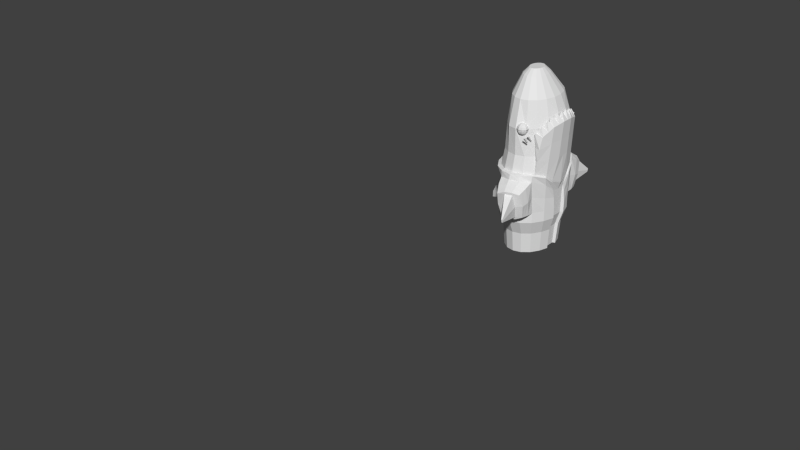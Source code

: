 # Source: greg.blend  (saved by Blender 2.78.0; exported with 4.5.12 LTS)
import bpy
from mathutils import Matrix  # noqa: F401  (used for matrix-valued properties, if any)

bpy.ops.wm.read_factory_settings(use_empty=True)
scene = bpy.context.scene
scene.name = 'Scene'

# ---- collections
col_collection_1 = bpy.data.collections.new('Collection 1'); scene.collection.children.link(col_collection_1)

# ---- world
world_world = bpy.data.worlds.new('World'); scene.world = world_world
world_world.color = (0.05088, 0.05088, 0.05088)
world_world.use_sun_shadow = False
world_world.sun_shadow_jitter_overblur = 0.0
world_world.cycles.sampling_method = 'NONE'
world_world.cycles.sample_map_resolution = 256

# ---- meshes
me_circle_000 = bpy.data.meshes.new('Circle.000')
me_circle_000.from_pydata([(0.7128, 0.1736, 1.346), (0.6268, 0.5, 1.276), (0.4652, 0.766, 1.075), (0.5934, 0.5208, 1.082), (0.7128, -0.1736, 1.346), (0.6268, -0.5, 1.276), (0.4652, -0.766, 1.075), (0.5934, -0.5208, 1.082), (0.6466, 0.0, 1.084), (0.7128, 0.0, 1.346), (0.62, 0.3559, 1.083), (0.62, -0.3559, 1.083), (0.6613, 0.5208, 1.072), (0.7145, 0.0, 1.075), (0.6613, -0.5208, 1.072), (0.6879, 0.3559, 1.074), (0.6879, -0.3559, 1.074)], [], [(0, 10, 15), (4, 8, 13), (9, 13, 0), (1, 12, 2), (9, 4, 13), (5, 6, 14), (4, 5, 16), (1, 0, 15), (6, 7, 14), (1, 3, 12), (10, 1, 15), (8, 0, 13), (5, 11, 16), (11, 4, 16), (3, 2, 12), (7, 5, 14)])
_uv = me_circle_000.uv_layers.new(name='UVMap')
_uv.uv.foreach_set('vector', [0.2448, 0.519, 0.2526, 0.5074, 0.2526, 0.5074, 0.2303, 0.519, 0.2375, 0.5077, 0.2375, 0.5077, 0.2375, 0.519, 0.2375, 0.5077, 0.2448, 0.519, 0.2588, 0.5153, 0.2596, 0.507, 0.2711, 0.5059, 0.2375, 0.519, 0.2303, 0.519, 0.2375, 0.5077, 0.2163, 0.5153, 0.204, 0.5059, 0.2155, 0.507, 0.2303, 0.519, 0.2163, 0.5153, 0.2225, 0.5074, 0.2588, 0.5153, 0.2448, 0.519, 0.2526, 0.5074, 0.204, 0.5059, 0.2155, 0.507, 0.2155, 0.507, 0.2588, 0.5153, 0.2596, 0.507, 0.2596, 0.507, 0.2526, 0.5074, 0.2588, 0.5153, 0.2526, 0.5074, 0.2375, 0.5077, 0.2448, 0.519, 0.2375, 0.5077, 0.2163, 0.5153, 0.2225, 0.5074, 0.2225, 0.5074, 0.2225, 0.5074, 0.2303, 0.519, 0.2225, 0.5074, 0.2596, 0.507, 0.2711, 0.5059, 0.2596, 0.507, 0.2155, 0.507, 0.2163, 0.5153, 0.2155, 0.507])
me_circle_000.use_remesh_preserve_volume = False
me_circle_000.use_remesh_preserve_attributes = False
me_circle_000.use_mirror_vertex_groups = False
me_circle_000.update()
me_circle_002 = bpy.data.meshes.new('Circle.002')
me_circle_002.from_pydata([(0.5275, -0.8679, 0.006914), (0.7105, -0.5665, -0.05534), (0.7643, -0.3442, -0.2219), (0.7643, 0.3442, -0.2219), (0.7105, 0.5665, -0.05534), (0.5275, 0.8679, 0.006914), (0.4825, -0.7945, 0.3235), (0.4825, 0.7945, 0.3235), (0.4652, -0.766, 0.9631), (0.6268, -0.5, 1.164), (0.7128, -0.1736, 1.234), (0.7128, 0.1736, 1.234), (0.6268, 0.5, 1.164), (0.4652, 0.766, 0.9631), (0.8079, -4.888e-07, -0.3343), (0.7128, -4.619e-07, 1.266), (0.7378, -0.5462, 0.335), (0.5703, -0.8369, 0.335), (0.827, -0.1897, 0.335), (0.827, -5.33e-07, 0.335), (0.7378, 0.5462, 0.335), (0.827, 0.1897, 0.335), (0.5703, 0.8368, 0.335), (0.8072, -0.5, 1.12), (0.6457, -0.766, 0.9184), (0.8932, -0.1736, 1.189), (0.8932, -5.288e-07, 1.189), (0.8072, 0.5, 1.12), (0.8932, 0.1736, 1.189), (0.6457, 0.766, 0.9184), (0.4739, -0.8163, 0.6433), (0.4739, 0.8163, 0.6433), (0.6044, -0.8257, 0.6267), (0.7689, 0.5152, 0.7273), (0.6044, 0.8257, 0.6267), (0.8565, -0.1789, 0.7622), (0.8565, 0.1789, 0.7622), (0.7689, -0.5152, 0.7273), (0.8565, -5.297e-07, 0.7622), (0.4639, -0.8716, 0.9909), (0.4639, 0.8716, 0.9909), (0.7264, -0.633, 1.019), (0.6698, -0.3368, 1.199), (0.546, 0.633, 1.064), (0.8502, -0.3368, 1.154), (0.7264, 0.633, 1.019), (0.546, -0.633, 1.064), (0.8502, 0.3368, 1.154), (0.6698, 0.3368, 1.199), (0.5573, -0.6995, 1.145), (0.5647, 0.6995, 1.145), (0.7545, -0.08682, 1.386), (0.643, -0.5665, 1.26), (0.643, 0.5665, 1.26), (0.7544, 0.08682, 1.386), (0.6829, -0.4184, 1.314), (0.6829, 0.4184, 1.314), (0.7297, -0.2552, 1.36), (0.7297, 0.2552, 1.36)], [], [(15, 10, 51), (26, 15, 51), (28, 11, 54), (0, 1, 16, 17), (30, 6, 17, 32), (14, 3, 21, 19), (3, 4, 20, 21), (4, 5, 22, 20), (33, 34, 29, 45, 27), (38, 36, 28, 26), (32, 37, 23, 41, 24), (36, 33, 27, 47, 28), (37, 35, 25, 44, 23), (35, 38, 26, 25), (2, 14, 19, 18), (26, 28, 54), (10, 25, 51), (6, 0, 17), (5, 7, 22), (1, 2, 18, 16), (18, 19, 38, 35), (16, 18, 35, 37), (21, 20, 33, 36), (17, 16, 37, 32), (19, 21, 36, 38), (20, 22, 34, 33), (43, 12, 53), (7, 31, 34, 22), (8, 30, 39), (12, 27, 53), (24, 8, 39), (9, 23, 55), (25, 26, 51), (32, 24, 39), (30, 32, 39), (27, 45, 53), (15, 26, 54), (34, 31, 40), (29, 34, 40), (13, 29, 40), (31, 13, 40), (45, 43, 53), (46, 8, 49), (27, 12, 56), (8, 24, 49), (24, 41, 49), (48, 47, 56), (12, 48, 56), (47, 27, 56), (41, 46, 49), (11, 28, 58), (23, 9, 52), (48, 11, 58), (28, 47, 58), (46, 41, 52), (47, 48, 58), (9, 46, 52), (41, 23, 52), (42, 9, 55), (11, 15, 54), (25, 10, 57), (23, 44, 55), (10, 42, 57), (42, 44, 57), (44, 42, 55), (44, 25, 57), (13, 43, 50), (43, 45, 50), (45, 29, 50), (29, 13, 50)])
_uv = me_circle_002.uv_layers.new(name='UVMap')
_uv.uv.foreach_set('vector', [0.0, 0.0, 0.0, 0.0, 0.0, 0.0, 0.859, 0.834, 0.859, 0.8271, 0.8644, 0.8268, 0.8585, 0.8407, 0.8581, 0.8342, 0.8644, 0.834, 0.7954, 0.8996, 0.8167, 0.8968, 0.8178, 0.9204, 0.7972, 0.9198, 0.7908, 0.9385, 0.7913, 0.9191, 0.7972, 0.9198, 0.7986, 0.9377, 0.8516, 0.8804, 0.8725, 0.887, 0.863, 0.9208, 0.8516, 0.9208, 0.8725, 0.887, 0.8864, 0.8968, 0.8853, 0.9204, 0.863, 0.9208, 0.8864, 0.8968, 0.9077, 0.8996, 0.9059, 0.9198, 0.8853, 0.9204, 0.8834, 0.9443, 0.9045, 0.9377, 0.9006, 0.9554, 0.8914, 0.9617, 0.8823, 0.9681, 0.8516, 0.9468, 0.8624, 0.9468, 0.862, 0.9727, 0.8516, 0.9727, 0.7986, 0.9377, 0.8197, 0.9443, 0.8208, 0.9681, 0.8117, 0.9617, 0.8025, 0.9554, 0.8624, 0.9468, 0.8834, 0.9443, 0.8823, 0.9681, 0.8721, 0.9704, 0.862, 0.9727, 0.8197, 0.9443, 0.8407, 0.9468, 0.8411, 0.9727, 0.831, 0.9704, 0.8208, 0.9681, 0.8407, 0.9468, 0.8516, 0.9468, 0.8516, 0.9727, 0.8411, 0.9727, 0.8307, 0.887, 0.8516, 0.8804, 0.8516, 0.9208, 0.8401, 0.9208, 0.468, 0.8615, 0.4654, 0.8606, 0.468, 0.8574, 0.871, 0.8354, 0.8645, 0.8351, 0.8712, 0.8291, 0.7913, 0.9191, 0.7954, 0.8996, 0.7972, 0.9198, 0.9077, 0.8996, 0.9118, 0.9191, 0.9059, 0.9198, 0.8167, 0.8968, 0.8307, 0.887, 0.8401, 0.9208, 0.8178, 0.9204, 0.8401, 0.9208, 0.8516, 0.9208, 0.8516, 0.9468, 0.8407, 0.9468, 0.8178, 0.9204, 0.8401, 0.9208, 0.8407, 0.9468, 0.8197, 0.9443, 0.863, 0.9208, 0.8853, 0.9204, 0.8834, 0.9443, 0.8624, 0.9468, 0.7972, 0.9198, 0.8178, 0.9204, 0.8197, 0.9443, 0.7986, 0.9377, 0.8516, 0.9208, 0.863, 0.9208, 0.8624, 0.9468, 0.8516, 0.9468, 0.8853, 0.9204, 0.9059, 0.9198, 0.9045, 0.9377, 0.8834, 0.9443, 0.0, 0.0, 0.0, 0.0, 0.0, 0.0, 0.9118, 0.9191, 0.9123, 0.9385, 0.9045, 0.9377, 0.9059, 0.9198, 0.0, 0.0, 0.0, 0.0, 0.0, 0.0, 0.8396, 0.8234, 0.8452, 0.8268, 0.8373, 0.8268, 0.8528, 0.8203, 0.8582, 0.8166, 0.8606, 0.8197, 0.8682, 0.813, 0.8634, 0.8174, 0.8634, 0.8089, 0.468, 0.8657, 0.4654, 0.8648, 0.468, 0.8615, 0.4708, 0.8657, 0.468, 0.8617, 0.4708, 0.8593, 0.8451, 0.8386, 0.841, 0.8407, 0.841, 0.8269, 0.4654, 0.8615, 0.4623, 0.8615, 0.4647, 0.8579, 0.859, 0.8271, 0.859, 0.834, 0.8537, 0.8268, 0.8409, 0.8407, 0.8368, 0.8386, 0.8409, 0.8269, 0.4736, 0.8617, 0.4708, 0.8657, 0.4708, 0.8593, 0.8471, 0.8143, 0.8528, 0.8175, 0.845, 0.8175, 0.0, 0.0, 0.0, 0.0, 0.0, 0.0, 0.8528, 0.8268, 0.8471, 0.8236, 0.8524, 0.8176, 0.0, 0.0, 0.0, 0.0, 0.0, 0.0, 0.8452, 0.8268, 0.8396, 0.8234, 0.8435, 0.8184, 0.8582, 0.8166, 0.8528, 0.8203, 0.8528, 0.8114, 0.4706, 0.8563, 0.4699, 0.8534, 0.4735, 0.8534, 0.8578, 0.8203, 0.8585, 0.8268, 0.8528, 0.8203, 0.0, 0.0, 0.0, 0.0, 0.0, 0.0, 0.4627, 0.8656, 0.4601, 0.8646, 0.4627, 0.8616, 0.8451, 0.8407, 0.8506, 0.8373, 0.8528, 0.8403, 0.8581, 0.8342, 0.8585, 0.8407, 0.8528, 0.834, 0.8634, 0.8174, 0.8682, 0.813, 0.8712, 0.8158, 0.0, 0.0, 0.0, 0.0, 0.0, 0.0, 0.4654, 0.8656, 0.4627, 0.8647, 0.4654, 0.8615, 0.8506, 0.8373, 0.8451, 0.8407, 0.8451, 0.8315, 0.8585, 0.8268, 0.8578, 0.8203, 0.8644, 0.8203, 0.0, 0.0, 0.0, 0.0, 0.0, 0.0, 0.4705, 0.8593, 0.4699, 0.8563, 0.4736, 0.8563, 0.0, 0.0, 0.0, 0.0, 0.0, 0.0, 0.0, 0.0, 0.0, 0.0, 0.0, 0.0, 0.8645, 0.8351, 0.871, 0.8354, 0.8712, 0.8407, 0.4609, 0.8574, 0.46, 0.8547, 0.4639, 0.8547, 0.0, 0.0, 0.0, 0.0, 0.0, 0.0, 0.8712, 0.8241, 0.8647, 0.8234, 0.8712, 0.8175, 0.8647, 0.8234, 0.8712, 0.8241, 0.8712, 0.8291, 0.4649, 0.8574, 0.464, 0.8547, 0.468, 0.8547, 0.0, 0.0, 0.0, 0.0, 0.0, 0.0, 0.8471, 0.8236, 0.8528, 0.8268, 0.8452, 0.8268, 0.4623, 0.8613, 0.4593, 0.8613, 0.4615, 0.8579, 0.8528, 0.8175, 0.8471, 0.8143, 0.8524, 0.8088])
me_circle_002.use_remesh_preserve_volume = False
me_circle_002.use_remesh_preserve_attributes = False
me_circle_002.use_mirror_vertex_groups = False
me_circle_002.update()
me_circle_001 = bpy.data.meshes.new('Circle.001')
me_circle_001.from_pydata([(0.0004088, 1.133, 0.04786), (-0.28, 1.065, 0.04786), (-0.5266, 0.8679, 0.02776), (-0.7097, 0.5665, 0.02298), (-0.8071, 0.1967, 0.02404), (0.7639, 0.3372, -0.2359), (0.7105, 0.5665, -0.05534), (0.5275, 0.8679, 0.03185), (0.2808, 1.065, 0.04786), (2.235e-08, 1.037, 0.4356), (-0.2567, 0.9746, 0.4356), (-0.4825, 0.7945, 0.4356), (-0.6501, 0.5186, 0.4356), (-0.7392, 0.1801, 0.4356), (0.4825, 0.7945, 0.4356), (0.2567, 0.9746, 0.4356), (4.47e-08, 1.073, 1.066), (-0.2475, 1.009, 1.066), (-0.4652, 0.766, 1.066), (-0.6268, 0.5, 1.066), (-0.7128, 0.1736, 1.066), (0.7128, 0.1736, 1.346), (0.6268, 0.5, 1.276), (0.4652, 0.766, 1.075), (0.2475, 0.9397, 1.066), (-0.05081, 0.8413, 1.687), (-0.2591, 0.7905, 1.687), (-0.4422, 0.6444, 1.687), (-0.5781, 0.4206, 1.687), (-0.6504, 0.1461, 1.687), (0.5488, 0.1461, 1.687), (0.4765, 0.4206, 1.687), (0.3406, 0.6444, 1.687), (0.1574, 0.7905, 1.687), (-0.1326, 0.4553, 2.109), (-0.2453, 0.4278, 2.109), (-0.3444, 0.3488, 2.109), (-0.4179, 0.2277, 2.109), (-0.4571, 0.07906, 2.109), (0.192, 0.07906, 2.109), (0.1528, 0.2277, 2.109), (0.07925, 0.3488, 2.109), (-0.01986, 0.4278, 2.109), (-0.2831, 1.075, -1.174), (1.804e-08, 1.144, -1.174), (-0.5321, 0.8762, -1.174), (-0.7169, 0.5719, -1.174), (-0.8152, 0.1986, -1.174), (0.8152, 0.2415, -1.174), (0.7169, 0.5719, -1.174), (0.5321, 0.8762, -1.174), (0.2831, 1.075, -1.174), (-0.2383, 0.9151, -1.508), (0.002812, 0.9739, -1.508), (-0.4503, 0.746, -1.508), (-0.6076, 0.4869, -1.508), (-0.6913, 0.1691, -1.508), (0.6969, 0.2133, -1.508), (0.6132, 0.4869, -1.508), (0.4559, 0.746, -1.508), (0.2439, 0.9151, -1.508), (-0.2206, 0.857, -2.015), (0.005133, 0.912, -2.015), (-0.4191, 0.6986, -2.015), (-0.5665, 0.456, -2.015), (-0.6449, 0.1584, -2.015), (0.6552, 0.1997, -2.015), (0.5768, 0.456, -2.015), (0.4294, 0.6986, -2.015), (0.2309, 0.857, -2.015), (-0.8152, 0.1986, -0.2042), (-0.7169, 0.5719, -0.2042), (0.7169, 0.5719, -0.2789), (0.7447, 0.2449, -0.4773), (-0.5321, 0.8762, -0.2042), (-0.2831, 1.196, -0.1161), (0.02152, 1.293, -0.09095), (0.3047, 1.224, -0.09095), (0.5321, 0.997, -0.1161), (-0.7169, 0.5719, -0.9222), (0.8152, 0.2505, -0.9222), (-0.2831, 1.075, -0.9222), (0.2831, 1.075, -0.9785), (-0.8152, 0.1986, -0.9222), (0.7169, 0.5719, -0.9222), (-0.5321, 0.8762, -0.9222), (1.804e-08, 1.144, -0.9785), (0.5321, 0.8762, -0.9222), (0.1362, 1.421, -0.9785), (0.1362, 1.655, -0.2534), (0.4825, 1.269, -0.9222), (0.4825, 1.478, -0.306), (0.3205, 1.586, -0.2534), (-0.04815, 1.702, -0.3179), (-0.04815, 1.467, -0.9222), (0.3205, 1.352, -0.9785), (0.06119, 1.225, -0.9785), (0.3097, 1.156, -0.9785), (-0.1873, 1.271, -0.9222), (0.5282, 1.072, -0.9222), (-0.1873, 1.449, -0.2002), (0.06119, 1.45, -0.1626), (0.3097, 1.381, -0.1626), (0.5282, 1.25, -0.2002), (-0.8152, 0.1986, -0.5632), (0.7169, 0.5719, -0.6006), (-0.5321, 0.8762, -0.5632), (0.5321, 0.9366, -0.5191), (-0.7169, 0.5719, -0.5632), (0.7863, 0.2455, -0.6601), (-0.2831, 1.135, -0.5191), (0.113, 1.533, -0.6196), (0.5365, 1.36, -0.6082), (-0.09265, 1.584, -0.62), (0.3729, 1.469, -0.62), (0.5706, 1.161, -0.5612), (-0.2142, 1.36, -0.5612), (0.4825, 0.2338, 0.4356), (0.4825, 0.5898, 0.4356), (0.5934, 0.5208, 1.082), (0.6466, 0.1909, 1.084), (0.02437, 1.271, 0.03351), (-0.2901, 1.194, 0.03351), (-0.5667, 0.9733, 0.01342), (-0.772, 0.6353, 0.008638), (-0.8812, 0.2206, 0.009703), (0.7992, 0.3782, -0.2509), (0.7363, 0.6353, -0.07724), (0.531, 0.9733, 0.01751), (0.2544, 1.194, 0.03351), (0.3299, 1.565, -0.3192), (0.1321, 1.634, -0.3178), (0.3301, 1.374, -0.913), (0.132, 1.441, -0.9143), (0.3894, 2.102, -0.7563), (0.4235, 2.093, -0.7563), (0.4179, 2.106, -0.7168), (0.3919, 2.115, -0.7167), (0.4179, 2.081, -0.7947), (0.3919, 2.09, -0.7949), (0.0004088, -1.133, 0.04786), (-0.28, -1.065, 0.04786), (-0.5266, -0.8679, 0.02776), (-0.7097, -0.5665, 0.02298), (-0.8071, -0.1967, 0.02404), (0.7639, -0.3372, -0.2359), (0.7105, -0.5665, -0.05534), (0.5275, -0.8679, 0.03185), (0.2808, -1.065, 0.04786), (2.235e-08, -1.037, 0.4356), (-0.2567, -0.9746, 0.4356), (-0.4825, -0.7945, 0.4356), (-0.6501, -0.5186, 0.4356), (-0.7392, -0.1801, 0.4356), (0.4825, -0.7945, 0.4356), (0.2567, -0.9746, 0.4356), (4.47e-08, -1.073, 1.066), (-0.2475, -1.009, 1.066), (-0.4652, -0.766, 1.066), (-0.6268, -0.5, 1.066), (-0.7128, -0.1736, 1.066), (0.7128, -0.1736, 1.346), (0.6268, -0.5, 1.276), (0.4652, -0.766, 1.075), (0.2475, -0.9397, 1.066), (-0.05081, -0.8413, 1.687), (-0.2591, -0.7905, 1.687), (-0.4422, -0.6444, 1.687), (-0.5781, -0.4206, 1.687), (-0.6504, -0.1461, 1.687), (0.5488, -0.1461, 1.687), (0.4765, -0.4206, 1.687), (0.3406, -0.6444, 1.687), (0.1574, -0.7905, 1.687), (-0.1326, -0.4553, 2.109), (-0.2453, -0.4278, 2.109), (-0.3444, -0.3488, 2.109), (-0.4179, -0.2277, 2.109), (-0.4571, -0.07906, 2.109), (0.192, -0.07906, 2.109), (0.1528, -0.2277, 2.109), (0.07925, -0.3488, 2.109), (-0.01986, -0.4278, 2.109), (-0.2831, -1.075, -1.174), (1.804e-08, -1.144, -1.174), (-0.5321, -0.8762, -1.174), (-0.7169, -0.5719, -1.174), (-0.8152, -0.1986, -1.174), (0.8152, -0.2415, -1.174), (0.7169, -0.5719, -1.174), (0.5321, -0.8762, -1.174), (0.2831, -1.075, -1.174), (-0.2383, -0.9151, -1.508), (0.002812, -0.9739, -1.508), (-0.4503, -0.746, -1.508), (-0.6076, -0.4869, -1.508), (-0.6913, -0.1691, -1.508), (0.6969, -0.2133, -1.508), (0.6132, -0.4869, -1.508), (0.4559, -0.746, -1.508), (0.2439, -0.9151, -1.508), (-0.2206, -0.857, -2.015), (0.005133, -0.912, -2.015), (-0.4191, -0.6986, -2.015), (-0.5665, -0.456, -2.015), (-0.6449, -0.1584, -2.015), (0.6552, -0.1997, -2.015), (0.5768, -0.456, -2.015), (0.4294, -0.6986, -2.015), (0.2309, -0.857, -2.015), (-0.8152, -0.1986, -0.2042), (-0.7169, -0.5719, -0.2042), (0.7169, -0.5719, -0.2789), (0.7447, -0.2449, -0.4773), (-0.5321, -0.8762, -0.2042), (-0.2831, -1.196, -0.1161), (0.02152, -1.293, -0.09095), (0.3047, -1.224, -0.09095), (0.5321, -0.997, -0.1161), (-0.7169, -0.5719, -0.9222), (0.8152, -0.2505, -0.9222), (-0.2831, -1.075, -0.9222), (0.2831, -1.075, -0.9785), (-0.8152, -0.1986, -0.9222), (0.7169, -0.5719, -0.9222), (-0.5321, -0.8762, -0.9222), (1.804e-08, -1.144, -0.9785), (0.5321, -0.8762, -0.9222), (0.1362, -1.421, -0.9785), (0.1362, -1.655, -0.2534), (0.4825, -1.269, -0.9222), (0.4825, -1.478, -0.306), (0.3205, -1.586, -0.2534), (-0.04815, -1.702, -0.3179), (-0.04815, -1.467, -0.9222), (0.3205, -1.352, -0.9785), (0.06119, -1.225, -0.9785), (0.3097, -1.156, -0.9785), (-0.1873, -1.271, -0.9222), (0.5282, -1.072, -0.9222), (-0.1873, -1.449, -0.2002), (0.06119, -1.45, -0.1626), (0.3097, -1.381, -0.1626), (0.5282, -1.25, -0.2002), (-0.8152, -0.1986, -0.5632), (0.7169, -0.5719, -0.6006), (-0.5321, -0.8762, -0.5632), (0.5321, -0.9366, -0.5191), (-0.7169, -0.5719, -0.5632), (0.7863, -0.2455, -0.6601), (-0.2831, -1.135, -0.5191), (0.113, -1.533, -0.6196), (0.5365, -1.36, -0.6082), (-0.09265, -1.584, -0.62), (0.3729, -1.469, -0.62), (0.5706, -1.161, -0.5612), (-0.2142, -1.36, -0.5612), (0.4825, 0.0, 0.4356), (0.4825, -0.2338, 0.4356), (0.4825, -0.5898, 0.4356), (0.5934, -0.5208, 1.082), (0.6466, 0.0, 1.084), (0.6466, -0.1909, 1.084), (0.8079, 0.0, -0.3483), (0.7128, 0.0, 1.346), (0.5488, 0.0, 1.687), (0.192, 0.0, 2.109), (0.5846, -2.22e-16, -2.011), (0.7447, -2.22e-16, -0.5287), (-0.8071, 0.0, 0.02404), (-0.7392, 0.0, 0.4356), (-0.7128, 0.0, 1.066), (-0.6504, 0.0, 1.687), (-0.4571, 0.0, 2.109), (-0.8152, 0.0, -1.174), (-0.6913, 0.0, -1.508), (-0.6449, 0.0, -2.015), (-0.8152, 0.0, -0.2042), (-1.321, 0.04737, -1.245), (-0.8152, 0.0, -0.5632), (0.02437, -1.271, 0.03351), (-0.2901, -1.194, 0.03351), (-0.5667, -0.9733, 0.01342), (-0.772, -0.6353, 0.008638), (-0.8812, -0.2206, 0.009703), (0.7992, -0.3782, -0.2509), (0.7363, -0.6353, -0.07724), (0.531, -0.9733, 0.01751), (0.2544, -1.194, 0.03351), (-0.8812, 0.0, 0.009703), (0.3299, -1.565, -0.3192), (0.1321, -1.634, -0.3178), (0.3301, -1.374, -0.913), (0.132, -1.441, -0.9143), (0.3894, -2.102, -0.7563), (0.4235, -2.093, -0.7563), (0.4179, -2.106, -0.7168), (0.3919, -2.115, -0.7167), (0.4179, -2.081, -0.7947), (0.3919, -2.09, -0.7949), (-0.1326, 0.2568, 2.245), (-0.1961, 0.2413, 2.245), (-0.252, 0.1967, 2.245), (-0.2935, 0.1284, 2.245), (-0.3156, 0.0446, 2.245), (0.0505, 0.0446, 2.245), (0.02842, 0.1284, 2.245), (-0.01308, 0.1967, 2.245), (-0.06898, 0.2413, 2.245), (-0.1326, -0.2568, 2.245), (-0.1961, -0.2413, 2.245), (-0.252, -0.1967, 2.245), (-0.2935, -0.1284, 2.245), (-0.3156, -0.0446, 2.245), (0.0505, -0.0446, 2.245), (0.02842, -0.1284, 2.245), (-0.01308, -0.1967, 2.245), (-0.06898, -0.2413, 2.245), (0.0505, -1.949e-09, 2.245), (-0.3156, -1.949e-09, 2.245), (-1.051, 0.1531, -1.158), (-1.051, 0.1531, -0.9643), (-1.051, 0.1531, -0.6876), (-1.051, -0.1531, -1.158), (-1.051, -0.1531, -0.9643), (-1.051, -0.1531, -0.6876), (-1.051, 7.588e-10, -1.158), (-1.051, 7.588e-10, -0.6876), (-1.321, 0.04737, -1.185), (-1.321, 0.04737, -1.1), (-1.321, -0.04737, -1.245), (-1.321, -0.04737, -1.185), (-1.321, -0.04737, -1.1), (-1.321, 2.696e-09, -1.245), (-1.321, 2.696e-09, -1.185), (-1.321, 2.696e-09, -1.1), (0.7447, 0.1915, -1.169), (0.6264, 0.1691, -1.504), (0.5846, 0.1584, -2.011), (0.7447, 0.1986, -0.9179), (0.7447, 0.1986, -0.6558), (0.7447, -0.1915, -1.169), (0.6264, -0.1691, -1.504), (0.5846, -0.1584, -2.011), (0.7447, -0.1986, -0.9179), (0.7447, -0.1986, -0.6558), (0.7447, -2.22e-16, -1.169), (0.6264, -2.22e-16, -1.504), (0.7447, -2.22e-16, -0.9179), (0.7447, -2.22e-16, -0.7233), (0.09867, 1.323, -0.9785), (-0.1177, 1.369, -0.9222), (-0.1177, 1.575, -0.259), (0.3151, 1.484, -0.208), (0.5054, 1.364, -0.2531), (0.3151, 1.254, -0.9785), (0.5054, 1.171, -0.9222), (0.09867, 1.553, -0.208), (0.5535, 1.261, -0.5847), (-0.1534, 1.472, -0.5906), (0.09867, -1.323, -0.9785), (-0.1177, -1.369, -0.9222), (-0.1177, -1.575, -0.259), (0.3151, -1.484, -0.208), (0.5054, -1.364, -0.2531), (0.3151, -1.254, -0.9785), (0.5054, -1.171, -0.9222), (0.09867, -1.553, -0.208), (0.5535, -1.261, -0.5847), (-0.1534, -1.472, -0.5906), (-0.03819, -1.949e-09, 2.245), (-0.01308, -1.949e-09, 2.245), (0.1362, -1.421, -0.9785), (0.1362, -1.655, -0.2534), (0.4825, -1.269, -0.9222), (0.4825, -1.478, -0.306), (0.3205, -1.586, -0.2534), (-0.04815, -1.702, -0.3179), (-0.04815, -1.467, -0.9222), (0.3205, -1.352, -0.9785), (0.113, -1.533, -0.6196), (0.5365, -1.36, -0.6082), (-0.09265, -1.584, -0.62), (0.3729, -1.469, -0.62), (0.3299, -1.565, -0.3192), (0.1321, -1.634, -0.3178), (0.3301, -1.374, -0.913), (0.132, -1.441, -0.9143), (0.62, 0.3559, 1.083), (0.62, -0.3559, 1.083)], [], [(83, 79, 46, 47), (8, 0, 9, 15), (2, 3, 12, 11), (0, 1, 10, 9), (7, 8, 15, 14), (3, 4, 13, 12), (1, 2, 11, 10), (15, 9, 16, 24), (11, 12, 19, 18), (9, 10, 17, 16), (14, 15, 24, 23), (12, 13, 20, 19), (10, 11, 18, 17), (23, 24, 33, 32), (19, 20, 29, 28), (21, 22, 31, 30), (17, 18, 27, 26), (24, 16, 25, 33), (22, 23, 32, 31), (18, 19, 28, 27), (264, 21, 30, 265), (16, 17, 26, 25), (31, 32, 41, 40), (27, 28, 37, 36), (265, 30, 39, 266), (25, 26, 35, 34), (32, 33, 42, 41), (28, 29, 38, 37), (30, 31, 40, 39), (26, 27, 36, 35), (33, 25, 34, 42), (44, 51, 60, 53), (84, 80, 48, 49), (85, 81, 43, 45), (86, 82, 51, 44), (274, 187, 323, 326), (87, 84, 49, 50), (79, 85, 45, 46), (81, 86, 44, 43), (82, 87, 50, 51), (56, 55, 64, 65), (274, 47, 56, 275), (50, 49, 58, 59), (46, 45, 54, 55), (43, 44, 53, 52), (51, 50, 59, 60), (47, 46, 55, 56), (49, 48, 57, 58), (45, 43, 52, 54), (58, 57, 66, 67), (54, 52, 61, 63), (53, 60, 69, 62), (275, 56, 65, 276), (59, 58, 67, 68), (55, 54, 63, 64), (52, 53, 62, 61), (60, 59, 68, 69), (356, 355, 95, 90), (350, 351, 94, 88), (108, 106, 85, 79), (107, 105, 84, 87), (187, 223, 324, 323), (355, 350, 88, 95), (106, 110, 81, 85), (105, 109, 80, 84), (104, 108, 79, 83), (132, 90, 95), (94, 133, 88), (359, 352, 93, 113), (357, 353, 92, 89), (352, 357, 89, 93), (353, 354, 91, 92), (358, 356, 90, 112), (80, 109, 340, 339), (220, 188, 341, 344), (107, 87, 99, 115), (77, 78, 103, 102), (75, 76, 101, 100), (76, 77, 102, 101), (110, 75, 100, 116), (82, 86, 96, 97), (86, 81, 98, 96), (87, 82, 97, 99), (81, 110, 116, 98), (78, 107, 115, 103), (188, 197, 342, 341), (354, 358, 112, 91), (351, 359, 113, 94), (113, 93, 131, 111), (91, 112, 114, 130), (70, 71, 108, 104), (72, 73, 109, 105), (74, 75, 110, 106), (277, 70, 104, 279), (78, 72, 105, 107), (71, 74, 106, 108), (88, 133, 132, 95), (261, 257, 117, 120), (257, 263, 5, 117), (120, 117, 118, 119, 388), (117, 5, 6, 118), (118, 6, 7, 14), (119, 118, 14, 23), (21, 120, 388), (20, 271, 272, 29), (29, 272, 273, 38), (13, 270, 271, 20), (4, 269, 270, 13), (175, 174, 309, 310), (8, 7, 128, 129), (127, 126, 73, 72), (1, 0, 121, 122), (268, 73, 5, 263), (4, 3, 124, 125), (7, 6, 127, 128), (123, 122, 75), (129, 128, 78, 77), (122, 121, 76, 75), (124, 123, 74, 71), (128, 127, 72, 78), (269, 4, 125, 289), (289, 125, 70, 277), (2, 1, 122, 123), (125, 124, 71, 70), (0, 8, 129, 121), (121, 129, 77, 76), (6, 5, 126, 127), (3, 2, 123, 124), (5, 73, 126), (114, 132, 138, 135), (131, 89, 92, 130), (92, 91, 130), (93, 89, 131), (113, 111, 133, 94), (132, 133, 139, 138), (114, 112, 90, 132), (134, 137, 136, 135), (139, 134, 135, 138), (131, 130, 136, 137), (111, 131, 137, 134), (130, 114, 135, 136), (133, 111, 134, 139), (223, 187, 186, 219), (148, 155, 149, 140), (142, 151, 152, 143), (140, 149, 150, 141), (147, 154, 155, 148), (143, 152, 153, 144), (141, 150, 151, 142), (155, 164, 156, 149), (151, 158, 159, 152), (149, 156, 157, 150), (154, 163, 164, 155), (152, 159, 160, 153), (150, 157, 158, 151), (163, 172, 173, 164), (159, 168, 169, 160), (161, 170, 171, 162), (157, 166, 167, 158), (164, 173, 165, 156), (162, 171, 172, 163), (158, 167, 168, 159), (264, 265, 170, 161), (156, 165, 166, 157), (171, 180, 181, 172), (167, 176, 177, 168), (265, 266, 179, 170), (165, 174, 175, 166), (172, 181, 182, 173), (168, 177, 178, 169), (170, 179, 180, 171), (166, 175, 176, 167), (173, 182, 174, 165), (184, 193, 200, 191), (224, 189, 188, 220), (225, 185, 183, 221), (226, 184, 191, 222), (223, 244, 325, 324), (227, 190, 189, 224), (219, 186, 185, 225), (221, 183, 184, 226), (222, 191, 190, 227), (196, 205, 204, 195), (274, 275, 196, 187), (190, 199, 198, 189), (186, 195, 194, 185), (183, 192, 193, 184), (191, 200, 199, 190), (187, 196, 195, 186), (189, 198, 197, 188), (185, 194, 192, 183), (198, 207, 206, 197), (194, 203, 201, 192), (193, 202, 209, 200), (275, 276, 205, 196), (199, 208, 207, 198), (195, 204, 203, 194), (192, 201, 202, 193), (200, 209, 208, 199), (366, 230, 235, 365), (360, 228, 234, 361), (248, 219, 225, 246), (247, 227, 224, 245), (244, 279, 327, 325), (365, 235, 228, 360), (246, 225, 221, 250), (245, 224, 220, 249), (244, 223, 219, 248), (369, 253, 233, 362), (367, 229, 232, 363), (362, 233, 229, 367), (363, 232, 231, 364), (368, 252, 230, 366), (197, 206, 343, 342), (249, 220, 344, 345), (247, 255, 239, 227), (217, 242, 243, 218), (215, 240, 241, 216), (216, 241, 242, 217), (250, 256, 240, 215), (222, 237, 236, 226), (226, 236, 238, 221), (227, 239, 237, 222), (221, 238, 256, 250), (218, 243, 255, 247), (364, 231, 252, 368), (361, 234, 253, 369), (210, 244, 248, 211), (212, 245, 249, 213), (214, 246, 250, 215), (277, 279, 244, 210), (218, 247, 245, 212), (211, 248, 246, 214), (261, 262, 258, 257), (257, 258, 145, 263), (262, 389, 260, 259, 258), (258, 259, 146, 145), (259, 154, 147, 146), (260, 163, 154, 259), (160, 169, 272, 271), (169, 178, 273, 272), (153, 160, 271, 270), (144, 153, 270, 269), (36, 37, 303, 302), (148, 288, 287, 147), (286, 212, 213, 285), (141, 281, 280, 140), (268, 263, 145, 213), (144, 284, 283, 143), (147, 287, 286, 146), (282, 214, 215, 281), (288, 217, 218, 287), (281, 215, 216, 280), (283, 211, 214, 282), (287, 218, 212, 286), (269, 289, 284, 144), (289, 277, 210, 284), (142, 282, 281, 141), (284, 210, 211, 283), (140, 280, 288, 148), (280, 216, 217, 288), (146, 286, 285, 145), (143, 283, 282, 142), (145, 285, 213), (254, 295, 298, 292), (292, 298, 299, 293), (294, 295, 296, 297), (299, 298, 295, 294), (291, 297, 296, 290), (251, 294, 297, 291), (290, 296, 295, 254), (293, 299, 294, 251), (316, 315, 314, 318, 371), (370, 371, 307, 308, 300, 301, 302, 303, 304, 319), (34, 35, 301, 300), (182, 181, 316, 317), (41, 42, 308, 307), (180, 179, 314, 315), (39, 40, 306, 305), (178, 177, 312, 313), (37, 38, 304, 303), (176, 175, 310, 311), (35, 36, 302, 301), (179, 266, 318, 314), (174, 182, 317, 309), (181, 180, 315, 316), (42, 34, 300, 308), (266, 39, 305, 318), (40, 41, 307, 306), (273, 178, 313, 319), (38, 273, 319, 304), (177, 176, 311, 312), (326, 323, 330, 333), (323, 324, 331, 330), (324, 325, 332, 331), (325, 327, 335, 332), (279, 104, 322, 327), (104, 83, 321, 322), (83, 47, 320, 321), (47, 274, 326, 320), (334, 328, 278, 333), (335, 329, 328, 334), (334, 333, 330, 331), (335, 334, 331, 332), (327, 322, 329, 335), (322, 321, 328, 329), (321, 320, 278, 328), (320, 326, 333, 278), (340, 349, 348, 339), (336, 346, 347, 337), (339, 348, 346, 336), (345, 344, 348, 349), (341, 342, 347, 346), (344, 341, 346, 348), (73, 268, 349, 340), (109, 73, 340), (66, 57, 337, 338), (57, 48, 336, 337), (48, 80, 339, 336), (213, 345, 349, 268), (213, 249, 345), (337, 347, 267, 338), (342, 343, 267, 347), (99, 97, 355, 356), (96, 98, 351, 350), (97, 96, 350, 355), (116, 100, 352, 359), (101, 102, 353, 357), (100, 101, 357, 352), (102, 103, 354, 353), (115, 99, 356, 358), (103, 115, 358, 354), (98, 116, 359, 351), (239, 366, 365, 237), (236, 360, 361, 238), (237, 365, 360, 236), (256, 369, 362, 240), (241, 367, 363, 242), (240, 362, 367, 241), (242, 363, 364, 243), (255, 368, 366, 239), (243, 364, 368, 255), (238, 361, 369, 256), (74, 123, 75), (317, 316, 371, 370, 319, 313, 312, 311, 310, 309), (371, 318, 305, 306, 307), (386, 379, 374), (378, 372, 387), (382, 380, 385, 377), (375, 384, 383, 381), (372, 379, 386, 387), (385, 384, 376, 373), (376, 384, 375), (377, 385, 373), (382, 378, 387, 380), (383, 386, 374, 381), (261, 161, 262), (388, 119, 22), (21, 261, 120), (162, 260, 389), (389, 262, 161)])
_uv = me_circle_001.uv_layers.new(name='UVMap')
_uv.uv.foreach_set('vector', [0.1087, 0.429, 0.1084, 0.4462, 0.09733, 0.446, 0.09737, 0.4289, 0.1868, 0.1763, 0.1833, 0.1761, 0.1838, 0.1711, 0.1871, 0.1713, 0.1759, 0.1749, 0.1717, 0.1737, 0.1731, 0.1687, 0.1769, 0.1699, 0.1833, 0.1761, 0.1798, 0.1756, 0.1805, 0.1706, 0.1838, 0.1711, 0.1907, 0.1764, 0.1868, 0.1763, 0.1871, 0.1713, 0.1908, 0.1713, 0.1717, 0.1737, 0.1673, 0.1722, 0.169, 0.1673, 0.1731, 0.1687, 0.1798, 0.1756, 0.1759, 0.1749, 0.1769, 0.1699, 0.1805, 0.1706, 0.1871, 0.1713, 0.1838, 0.1711, 0.1844, 0.1639, 0.1875, 0.1638, 0.1769, 0.1699, 0.1731, 0.1687, 0.1754, 0.1616, 0.1786, 0.1628, 0.1838, 0.1711, 0.1805, 0.1706, 0.1819, 0.1636, 0.1844, 0.1639, 0.1908, 0.1713, 0.1871, 0.1713, 0.1875, 0.1638, 0.1908, 0.1633, 0.1731, 0.1687, 0.169, 0.1673, 0.1718, 0.1601, 0.1754, 0.1616, 0.1805, 0.1706, 0.1769, 0.1699, 0.1786, 0.1628, 0.1819, 0.1636, 0.1908, 0.1633, 0.1875, 0.1638, 0.1863, 0.157, 0.1887, 0.156, 0.1754, 0.1616, 0.1718, 0.1601, 0.175, 0.1537, 0.1775, 0.1554, 0.8376, 0.9083, 0.8604, 0.9068, 0.8534, 0.9362, 0.8345, 0.933, 0.1819, 0.1636, 0.1786, 0.1628, 0.1799, 0.1565, 0.1821, 0.1572, 0.1875, 0.1638, 0.1844, 0.1639, 0.1842, 0.1573, 0.1863, 0.157, 0.8604, 0.9068, 0.8852, 0.8978, 0.8712, 0.9418, 0.8534, 0.9362, 0.1786, 0.1628, 0.1754, 0.1616, 0.1775, 0.1554, 0.1799, 0.1565, 0.826, 0.9076, 0.8376, 0.9083, 0.8345, 0.933, 0.8248, 0.9326, 0.1844, 0.1639, 0.1819, 0.1636, 0.1821, 0.1572, 0.1842, 0.1573, 0.8534, 0.9362, 0.8712, 0.9418, 0.8483, 0.9769, 0.839, 0.9728, 0.1799, 0.1565, 0.1775, 0.1554, 0.1792, 0.1507, 0.1804, 0.1514, 0.8248, 0.9326, 0.8345, 0.933, 0.8285, 0.9704, 0.8231, 0.9702, 0.1842, 0.1573, 0.1821, 0.1572, 0.1816, 0.1518, 0.1828, 0.1518, 0.1887, 0.156, 0.1863, 0.157, 0.1839, 0.1514, 0.185, 0.1504, 0.1775, 0.1554, 0.175, 0.1537, 0.178, 0.1496, 0.1792, 0.1507, 0.8345, 0.933, 0.8534, 0.9362, 0.839, 0.9728, 0.8285, 0.9704, 0.1821, 0.1572, 0.1799, 0.1565, 0.1804, 0.1514, 0.1816, 0.1518, 0.1863, 0.157, 0.1842, 0.1573, 0.1828, 0.1518, 0.1839, 0.1514, 0.09348, 0.4873, 0.08989, 0.499, 0.07357, 0.495, 0.07671, 0.4834, 0.5368, 0.3549, 0.3929, 0.3548, 0.3895, 0.2557, 0.5368, 0.2558, 0.1078, 0.462, 0.1069, 0.4768, 0.09579, 0.4752, 0.0969, 0.4615, 0.1016, 0.4895, 0.098, 0.5016, 0.08989, 0.499, 0.09348, 0.4873, 0.2554, 0.226, 0.2882, 0.2314, 0.2721, 0.2556, 0.2609, 0.2546, 0.6772, 0.3547, 0.5368, 0.3549, 0.5368, 0.2558, 0.6771, 0.2557, 0.1084, 0.4462, 0.1078, 0.462, 0.0969, 0.4615, 0.09733, 0.446, 0.1069, 0.4768, 0.1016, 0.4895, 0.09348, 0.4873, 0.09579, 0.4752, 0.098, 0.5016, 0.09559, 0.5159, 0.08521, 0.5117, 0.08989, 0.499, 0.08099, 0.4289, 0.08101, 0.4443, 0.05727, 0.4431, 0.05734, 0.4291, 0.09668, 0.4199, 0.09737, 0.4289, 0.08099, 0.4289, 0.08058, 0.4211, 0.08521, 0.5117, 0.0785, 0.5258, 0.06332, 0.5201, 0.0691, 0.5071, 0.09733, 0.446, 0.0969, 0.4615, 0.08041, 0.4587, 0.08101, 0.4443, 0.09579, 0.4752, 0.09348, 0.4873, 0.07671, 0.4834, 0.07906, 0.4716, 0.08989, 0.499, 0.08521, 0.5117, 0.0691, 0.5071, 0.07357, 0.495, 0.09737, 0.4289, 0.09733, 0.446, 0.08101, 0.4443, 0.08099, 0.4289, 0.0785, 0.5258, 0.07156, 0.5394, 0.05756, 0.5319, 0.06332, 0.5201, 0.0969, 0.4615, 0.09579, 0.4752, 0.07906, 0.4716, 0.08041, 0.4587, 0.06332, 0.5201, 0.05756, 0.5319, 0.03645, 0.5222, 0.04158, 0.5111, 0.08041, 0.4587, 0.07906, 0.4716, 0.05534, 0.4677, 0.05661, 0.4561, 0.07671, 0.4834, 0.07357, 0.495, 0.05055, 0.4882, 0.0534, 0.4781, 0.08058, 0.4211, 0.08099, 0.4289, 0.05734, 0.4291, 0.05713, 0.4218, 0.0691, 0.5071, 0.06332, 0.5201, 0.04158, 0.5111, 0.04663, 0.4991, 0.08101, 0.4443, 0.08041, 0.4587, 0.05661, 0.4561, 0.05727, 0.4431, 0.07906, 0.4716, 0.07671, 0.4834, 0.0534, 0.4781, 0.05534, 0.4677, 0.07357, 0.495, 0.0691, 0.5071, 0.04663, 0.4991, 0.05055, 0.4882, 0.0, 0.0, 0.0, 0.0, 0.0, 0.0, 0.0, 0.0, 0.0, 0.0, 0.0, 0.0, 0.0, 0.0, 0.0, 0.0, 0.1244, 0.4467, 0.1237, 0.4625, 0.1078, 0.462, 0.1084, 0.4462, 0.702, 0.5559, 0.5409, 0.5237, 0.5368, 0.3549, 0.6772, 0.3547, 0.2882, 0.2314, 0.3095, 0.2641, 0.2811, 0.2678, 0.2721, 0.2556, 0.0, 0.0, 0.0, 0.0, 0.0, 0.0, 0.0, 0.0, 0.1237, 0.4625, 0.1247, 0.4774, 0.1069, 0.4768, 0.1078, 0.462, 0.5409, 0.5237, 0.398, 0.5006, 0.3929, 0.3548, 0.5368, 0.3549, 0.1249, 0.4293, 0.1244, 0.4467, 0.1084, 0.4462, 0.1087, 0.429, 0.8343, 0.3976, 0.8463, 0.3992, 0.8342, 0.4022, 0.8089, 0.399, 0.8207, 0.3978, 0.8214, 0.4022, 0.0, 0.0, 0.0, 0.0, 0.0, 0.0, 0.0, 0.0, 0.0, 0.0, 0.0, 0.0, 0.0, 0.0, 0.0, 0.0, 0.0, 0.0, 0.0, 0.0, 0.0, 0.0, 0.0, 0.0, 0.0, 0.0, 0.0, 0.0, 0.0, 0.0, 0.0, 0.0, 0.0, 0.0, 0.0, 0.0, 0.0, 0.0, 0.0, 0.0, 0.8419, 0.649, 0.838, 0.6653, 0.834, 0.665, 0.8363, 0.6486, 0.8454, 0.649, 0.8436, 0.6332, 0.8491, 0.6327, 0.8509, 0.6486, 0.1114, 0.5236, 0.09559, 0.5159, 0.1019, 0.5106, 0.1137, 0.5151, 0.1363, 0.5139, 0.1283, 0.5267, 0.1261, 0.5162, 0.131, 0.5086, 0.1416, 0.4835, 0.1416, 0.5002, 0.1335, 0.4999, 0.1331, 0.4914, 0.1416, 0.5002, 0.1363, 0.5139, 0.131, 0.5086, 0.1335, 0.4999, 0.1247, 0.4774, 0.1416, 0.4835, 0.1331, 0.4914, 0.1225, 0.4863, 0.098, 0.5016, 0.1016, 0.4895, 0.1041, 0.4928, 0.1015, 0.502, 0.1016, 0.4895, 0.1069, 0.4768, 0.1099, 0.4852, 0.1041, 0.4928, 0.09559, 0.5159, 0.098, 0.5016, 0.1015, 0.502, 0.1019, 0.5106, 0.1069, 0.4768, 0.1247, 0.4774, 0.1225, 0.4863, 0.1099, 0.4852, 0.1283, 0.5267, 0.1114, 0.5236, 0.1137, 0.5151, 0.1261, 0.5162, 0.8436, 0.6332, 0.8479, 0.611, 0.8532, 0.6105, 0.8491, 0.6327, 0.0, 0.0, 0.0, 0.0, 0.0, 0.0, 0.0, 0.0, 0.0, 0.0, 0.0, 0.0, 0.0, 0.0, 0.0, 0.0, 0.8036, 0.3784, 0.804, 0.3571, 0.8165, 0.3573, 0.8174, 0.378, 0.8416, 0.3571, 0.8475, 0.3777, 0.8347, 0.3775, 0.8301, 0.3574, 0.3275, 0.6904, 0.1805, 0.6904, 0.1805, 0.5537, 0.3275, 0.5537, 0.2715, 0.492, 0.2526, 0.4812, 0.252, 0.4706, 0.2711, 0.4737, 0.1401, 0.4637, 0.1416, 0.4835, 0.1247, 0.4774, 0.1237, 0.4625, 0.4031, 0.6904, 0.3275, 0.6904, 0.3275, 0.5537, 0.4031, 0.5537, 0.298, 0.5007, 0.2715, 0.492, 0.2711, 0.4737, 0.2944, 0.4779, 0.1805, 0.6904, 0.04498, 0.6904, 0.04498, 0.5537, 0.1805, 0.5537, 0.8214, 0.4022, 0.8207, 0.3978, 0.8343, 0.3976, 0.8342, 0.4022, 0.2375, 0.5077, 0.2375, 0.4796, 0.2473, 0.4796, 0.2456, 0.5077, 0.9132, 0.9712, 0.9132, 0.9321, 0.9287, 0.9377, 0.9239, 0.9712, 0.2456, 0.5077, 0.2473, 0.4796, 0.2623, 0.4795, 0.2596, 0.507, 0.2526, 0.5074, 0.8111, 0.9417, 0.8111, 0.9102, 0.822, 0.9168, 0.8263, 0.9396, 0.8263, 0.9396, 0.822, 0.9168, 0.8369, 0.9214, 0.835, 0.939, 0.2596, 0.507, 0.2623, 0.4795, 0.2708, 0.479, 0.2711, 0.5059, 0.2448, 0.519, 0.2456, 0.5077, 0.2526, 0.5074, 0.1718, 0.1601, 0.1699, 0.1592, 0.1736, 0.1527, 0.175, 0.1537, 0.175, 0.1537, 0.1736, 0.1527, 0.1774, 0.1488, 0.178, 0.1496, 0.169, 0.1673, 0.1669, 0.1664, 0.1699, 0.1592, 0.1718, 0.1601, 0.1673, 0.1722, 0.165, 0.1712, 0.1669, 0.1664, 0.169, 0.1673, 0.2777, 0.3047, 0.2777, 0.3047, 0.2777, 0.3047, 0.2777, 0.3047, 0.0, 0.0, 0.0, 0.0, 0.0, 0.0, 0.0, 0.0, 0.631, 0.1103, 0.5508, 0.0969, 0.5115, 0.01705, 0.6261, 0.02714, 0.0, 0.0, 0.0, 0.0, 0.0, 0.0, 0.0, 0.0, 0.7975, 0.9026, 0.846, 0.9026, 0.8739, 0.9444, 0.8047, 0.939, 0.0, 0.0, 0.0, 0.0, 0.0, 0.0, 0.0, 0.0, 0.0, 0.0, 0.0, 0.0, 0.0, 0.0, 0.0, 0.0, 0.7321, 0.02983, 0.8571, 0.0328, 0.8645, 0.097, 0.8958, 0.1009, 0.7676, 0.1023, 0.7686, 0.03373, 0.8796, 0.0309, 0.8571, 0.0328, 0.9653, 0.03566, 0.9725, 0.1003, 0.8645, 0.097, 0.6197, 0.03258, 0.7321, 0.02983, 0.776, 0.1084, 0.6128, 0.1047, 0.7676, 0.1023, 0.631, 0.1103, 0.6261, 0.02714, 0.7686, 0.03373, 0.0, 0.0, 0.0, 0.0, 0.0, 0.0, 0.0, 0.0, 0.7156, 0.02426, 0.784, 0.02426, 0.7772, 0.09364, 0.7156, 0.09364, 0.0, 0.0, 0.0, 0.0, 0.0, 0.0, 0.0, 0.0, 0.784, 0.02426, 0.9243, 0.03338, 0.8965, 0.103, 0.7772, 0.09364, 0.0, 0.0, 0.0, 0.0, 0.0, 0.0, 0.0, 0.0, 0.9755, 0.09837, 0.8958, 0.1009, 0.8796, 0.0309, 0.9624, 0.03404, 0.0, 0.0, 0.0, 0.0, 0.0, 0.0, 0.0, 0.0, 0.0, 0.0, 0.0, 0.0, 0.0, 0.0, 0.0, 0.0, 0.7765, 0.09491, 0.7935, 0.01529, 0.7935, 0.09957, 0.2762, 0.2878, 0.2388, 0.2661, 0.2772, 0.2524, 0.279, 0.2526, 0.8165, 0.3573, 0.8163, 0.3528, 0.8291, 0.353, 0.8301, 0.3574, 0.8291, 0.353, 0.8416, 0.3571, 0.8301, 0.3574, 0.804, 0.3571, 0.8163, 0.3528, 0.8165, 0.3573, 0.8036, 0.3784, 0.8174, 0.378, 0.8207, 0.3978, 0.8089, 0.399, 0.2388, 0.2661, 0.2397, 0.2407, 0.2774, 0.2512, 0.2772, 0.2524, 0.8347, 0.3775, 0.8475, 0.3777, 0.8463, 0.3992, 0.8343, 0.3976, 0.2792, 0.2511, 0.281, 0.2512, 0.2808, 0.2524, 0.279, 0.2526, 0.2774, 0.2512, 0.2792, 0.2511, 0.279, 0.2526, 0.2772, 0.2524, 0.3156, 0.2385, 0.3156, 0.2644, 0.2808, 0.2524, 0.281, 0.2512, 0.2754, 0.2154, 0.3156, 0.2385, 0.281, 0.2512, 0.2792, 0.2511, 0.3156, 0.2644, 0.2762, 0.2878, 0.279, 0.2526, 0.2808, 0.2524, 0.2397, 0.2407, 0.2754, 0.2154, 0.2792, 0.2511, 0.2774, 0.2512, 0.3232, 0.4228, 0.3326, 0.4275, 0.3253, 0.4418, 0.316, 0.4372, 0.2777, 0.3047, 0.2777, 0.3047, 0.2777, 0.3047, 0.2777, 0.3047, 0.2777, 0.3047, 0.2777, 0.3047, 0.2777, 0.3047, 0.2777, 0.3047, 0.2777, 0.3047, 0.2777, 0.3047, 0.2777, 0.3047, 0.2777, 0.3047, 0.2777, 0.3047, 0.2777, 0.3047, 0.2777, 0.3047, 0.2777, 0.3047, 0.2777, 0.3047, 0.2777, 0.3047, 0.2777, 0.3047, 0.2777, 0.3047, 0.2777, 0.3047, 0.2777, 0.3047, 0.2777, 0.3047, 0.2777, 0.3047, 0.2777, 0.3047, 0.2777, 0.3047, 0.2777, 0.3047, 0.2777, 0.3047, 0.2777, 0.3047, 0.2777, 0.3047, 0.2777, 0.3047, 0.2777, 0.3047, 0.2777, 0.3047, 0.2777, 0.3047, 0.2777, 0.3047, 0.2777, 0.3047, 0.2777, 0.3047, 0.2777, 0.3047, 0.2777, 0.3047, 0.2777, 0.3047, 0.2777, 0.3047, 0.2777, 0.3047, 0.2777, 0.3047, 0.2777, 0.3047, 0.2777, 0.3047, 0.2777, 0.3047, 0.2777, 0.3047, 0.2777, 0.3047, 0.2777, 0.3047, 0.2777, 0.3047, 0.2777, 0.3047, 0.2777, 0.3047, 0.2777, 0.3047, 0.2777, 0.3047, 0.2777, 0.3047, 0.2777, 0.3047, 0.8144, 0.9072, 0.8151, 0.9322, 0.796, 0.9335, 0.7917, 0.9036, 0.2777, 0.3047, 0.2777, 0.3047, 0.2777, 0.3047, 0.2777, 0.3047, 0.2777, 0.3047, 0.2777, 0.3047, 0.2777, 0.3047, 0.2777, 0.3047, 0.7917, 0.9036, 0.796, 0.9335, 0.7777, 0.9375, 0.7679, 0.8924, 0.2777, 0.3047, 0.2777, 0.3047, 0.2777, 0.3047, 0.2777, 0.3047, 0.826, 0.9076, 0.8248, 0.9326, 0.8151, 0.9322, 0.8144, 0.9072, 0.2777, 0.3047, 0.2777, 0.3047, 0.2777, 0.3047, 0.2777, 0.3047, 0.796, 0.9335, 0.807, 0.9713, 0.7974, 0.9746, 0.7777, 0.9375, 0.2777, 0.3047, 0.2777, 0.3047, 0.2777, 0.3047, 0.2777, 0.3047, 0.8248, 0.9326, 0.8231, 0.9702, 0.8176, 0.9699, 0.8151, 0.9322, 0.2777, 0.3047, 0.2777, 0.3047, 0.2777, 0.3047, 0.2777, 0.3047, 0.2777, 0.3047, 0.2777, 0.3047, 0.2777, 0.3047, 0.2777, 0.3047, 0.2777, 0.3047, 0.2777, 0.3047, 0.2777, 0.3047, 0.2777, 0.3047, 0.8151, 0.9322, 0.8176, 0.9699, 0.807, 0.9713, 0.796, 0.9335, 0.2777, 0.3047, 0.2777, 0.3047, 0.2777, 0.3047, 0.2777, 0.3047, 0.2777, 0.3047, 0.2777, 0.3047, 0.2777, 0.3047, 0.2777, 0.3047, 0.311, 0.4783, 0.3268, 0.482, 0.3246, 0.4931, 0.3092, 0.4896, 0.2971, 0.5171, 0.3077, 0.5171, 0.3079, 0.5314, 0.2973, 0.5312, 0.3096, 0.4507, 0.319, 0.455, 0.3141, 0.467, 0.304, 0.4636, 0.3032, 0.4767, 0.311, 0.4783, 0.3092, 0.4896, 0.3012, 0.4885, 0.3095, 0.2641, 0.3005, 0.3137, 0.2811, 0.2903, 0.2811, 0.2678, 0.2973, 0.5016, 0.3078, 0.5024, 0.3077, 0.5171, 0.2971, 0.5171, 0.316, 0.4372, 0.3253, 0.4418, 0.319, 0.455, 0.3096, 0.4507, 0.304, 0.4636, 0.3141, 0.467, 0.311, 0.4783, 0.3032, 0.4767, 0.3012, 0.4885, 0.3092, 0.4896, 0.3078, 0.5024, 0.2973, 0.5016, 0.3462, 0.4345, 0.3659, 0.4445, 0.36, 0.4563, 0.3397, 0.4473, 0.3369, 0.4204, 0.3498, 0.4281, 0.3462, 0.4345, 0.3326, 0.4275, 0.3078, 0.5024, 0.3233, 0.5052, 0.3228, 0.5186, 0.3077, 0.5171, 0.3253, 0.4418, 0.3397, 0.4473, 0.3341, 0.4596, 0.319, 0.455, 0.3141, 0.467, 0.3298, 0.471, 0.3268, 0.482, 0.311, 0.4783, 0.3092, 0.4896, 0.3246, 0.4931, 0.3233, 0.5052, 0.3078, 0.5024, 0.3326, 0.4275, 0.3462, 0.4345, 0.3397, 0.4473, 0.3253, 0.4418, 0.3077, 0.5171, 0.3228, 0.5186, 0.3228, 0.5309, 0.3079, 0.5314, 0.319, 0.455, 0.3341, 0.4596, 0.3298, 0.471, 0.3141, 0.467, 0.3228, 0.5186, 0.345, 0.5199, 0.3447, 0.5314, 0.3228, 0.5309, 0.3341, 0.4596, 0.3551, 0.4674, 0.3514, 0.4777, 0.3298, 0.471, 0.3268, 0.482, 0.3487, 0.4872, 0.3468, 0.497, 0.3246, 0.4931, 0.3498, 0.4281, 0.3691, 0.4385, 0.3659, 0.4445, 0.3462, 0.4345, 0.3233, 0.5052, 0.3456, 0.5078, 0.345, 0.5199, 0.3228, 0.5186, 0.3397, 0.4473, 0.36, 0.4563, 0.3551, 0.4674, 0.3341, 0.4596, 0.3298, 0.471, 0.3514, 0.4777, 0.3487, 0.4872, 0.3268, 0.482, 0.3246, 0.4931, 0.3468, 0.497, 0.3456, 0.5078, 0.3233, 0.5052, 0.0, 0.0, 0.0, 0.0, 0.0, 0.0, 0.0, 0.0, 0.0, 0.0, 0.0, 0.0, 0.0, 0.0, 0.0, 0.0, 0.3024, 0.4306, 0.316, 0.4372, 0.3096, 0.4507, 0.2958, 0.4441, 0.2807, 0.5017, 0.2973, 0.5016, 0.2971, 0.5171, 0.2839, 0.5174, 0.3005, 0.3137, 0.2741, 0.324, 0.2684, 0.2938, 0.2811, 0.2903, 0.0, 0.0, 0.0, 0.0, 0.0, 0.0, 0.0, 0.0, 0.2958, 0.4441, 0.3096, 0.4507, 0.304, 0.4636, 0.2886, 0.4567, 0.2839, 0.5174, 0.2971, 0.5171, 0.2973, 0.5312, 0.2864, 0.5312, 0.3097, 0.4161, 0.3232, 0.4228, 0.316, 0.4372, 0.3024, 0.4306, 0.0, 0.0, 0.0, 0.0, 0.0, 0.0, 0.0, 0.0, 0.0, 0.0, 0.0, 0.0, 0.0, 0.0, 0.0, 0.0, 0.0, 0.0, 0.0, 0.0, 0.0, 0.0, 0.0, 0.0, 0.0, 0.0, 0.0, 0.0, 0.0, 0.0, 0.0, 0.0, 0.0, 0.0, 0.0, 0.0, 0.0, 0.0, 0.0, 0.0, 0.8479, 0.611, 0.8462, 0.5787, 0.8513, 0.5783, 0.8532, 0.6105, 0.8492, 0.6653, 0.8454, 0.649, 0.8509, 0.6486, 0.8532, 0.665, 0.2807, 0.5017, 0.2822, 0.4935, 0.2941, 0.4945, 0.2973, 0.5016, 0.2635, 0.4831, 0.2702, 0.4808, 0.2713, 0.4893, 0.265, 0.4973, 0.2715, 0.455, 0.2755, 0.4653, 0.2717, 0.4724, 0.2647, 0.4693, 0.2647, 0.4693, 0.2717, 0.4724, 0.2702, 0.4808, 0.2635, 0.4831, 0.2886, 0.4567, 0.2867, 0.4653, 0.2755, 0.4653, 0.2715, 0.455, 0.3012, 0.4885, 0.298, 0.4874, 0.2997, 0.4785, 0.3032, 0.4767, 0.3032, 0.4767, 0.2997, 0.4785, 0.2979, 0.4696, 0.304, 0.4636, 0.2973, 0.5016, 0.2941, 0.4945, 0.298, 0.4874, 0.3012, 0.4885, 0.304, 0.4636, 0.2979, 0.4696, 0.2867, 0.4653, 0.2886, 0.4567, 0.265, 0.4973, 0.2713, 0.4893, 0.2822, 0.4935, 0.2807, 0.5017, 0.0, 0.0, 0.0, 0.0, 0.0, 0.0, 0.0, 0.0, 0.0, 0.0, 0.0, 0.0, 0.0, 0.0, 0.0, 0.0, 0.4787, 0.6904, 0.4787, 0.5537, 0.6257, 0.5537, 0.6257, 0.6904, 0.2705, 0.5172, 0.2839, 0.5174, 0.2864, 0.5312, 0.2786, 0.531, 0.2807, 0.4386, 0.2958, 0.4441, 0.2886, 0.4567, 0.2715, 0.455, 0.4031, 0.6904, 0.4031, 0.5537, 0.4787, 0.5537, 0.4787, 0.6904, 0.265, 0.4973, 0.2807, 0.5017, 0.2839, 0.5174, 0.2705, 0.5172, 0.6257, 0.6904, 0.6257, 0.5537, 0.7613, 0.5537, 0.7613, 0.6904, 0.2375, 0.5077, 0.2295, 0.5077, 0.2278, 0.4796, 0.2375, 0.4796, 0.9132, 0.9712, 0.9024, 0.9712, 0.8976, 0.9377, 0.9132, 0.9321, 0.2295, 0.5077, 0.2225, 0.5074, 0.2155, 0.507, 0.2128, 0.4795, 0.2278, 0.4796, 0.8627, 0.9417, 0.8476, 0.9396, 0.8518, 0.9168, 0.8627, 0.9102, 0.8476, 0.9396, 0.8388, 0.939, 0.8369, 0.9214, 0.8518, 0.9168, 0.2155, 0.507, 0.204, 0.5059, 0.2043, 0.479, 0.2128, 0.4795, 0.2777, 0.3047, 0.2777, 0.3047, 0.2777, 0.3047, 0.2777, 0.3047, 0.2777, 0.3047, 0.2777, 0.3047, 0.2777, 0.3047, 0.2777, 0.3047, 0.2777, 0.3047, 0.2777, 0.3047, 0.2777, 0.3047, 0.2777, 0.3047, 0.2777, 0.3047, 0.2777, 0.3047, 0.2777, 0.3047, 0.2777, 0.3047, 0.1804, 0.1514, 0.1792, 0.1507, 0.1802, 0.1487, 0.1809, 0.1492, 0.0, 0.0, 0.0, 0.0, 0.0, 0.0, 0.0, 0.0, 0.7262, 0.1065, 0.7299, 0.03297, 0.8457, 0.02861, 0.8389, 0.1056, 0.0, 0.0, 0.0, 0.0, 0.0, 0.0, 0.0, 0.0, 0.9052, 0.8867, 0.9244, 0.9328, 0.8508, 0.9907, 0.8508, 0.923, 0.0, 0.0, 0.0, 0.0, 0.0, 0.0, 0.0, 0.0, 0.0, 0.0, 0.0, 0.0, 0.0, 0.0, 0.0, 0.0, 0.566, 0.09968, 0.5754, 0.0312, 0.708, 0.03383, 0.6939, 0.1015, 0.6331, 0.03648, 0.6104, 0.108, 0.4359, 0.107, 0.4415, 0.03326, 0.6939, 0.1015, 0.708, 0.03383, 0.8062, 0.02994, 0.785, 0.09296, 0.4743, 0.1008, 0.4665, 0.0312, 0.5754, 0.0312, 0.566, 0.09968, 0.3907, 0.1039, 0.4304, 0.02651, 0.7299, 0.03297, 0.7262, 0.1065, 0.0, 0.0, 0.0, 0.0, 0.0, 0.0, 0.0, 0.0, 0.7156, 0.02426, 0.7156, 0.09364, 0.6541, 0.09364, 0.6472, 0.02426, 0.0, 0.0, 0.0, 0.0, 0.0, 0.0, 0.0, 0.0, 0.6472, 0.02426, 0.6541, 0.09364, 0.5348, 0.103, 0.5226, 0.03338, 0.0, 0.0, 0.0, 0.0, 0.0, 0.0, 0.0, 0.0, 0.7701, 0.04105, 0.774, 0.1061, 0.6104, 0.108, 0.6331, 0.03648, 0.0, 0.0, 0.0, 0.0, 0.0, 0.0, 0.0, 0.0, 0.0, 0.0, 0.0, 0.0, 0.0, 0.0, 0.0, 0.0, 0.8469, 0.03084, 0.8637, 0.02624, 0.8637, 0.1095, 0.2684, 0.2201, 0.2707, 0.2714, 0.2681, 0.2716, 0.2129, 0.2498, 0.2129, 0.2498, 0.2681, 0.2716, 0.2684, 0.2733, 0.2129, 0.2867, 0.2709, 0.2736, 0.2707, 0.2714, 0.2733, 0.2717, 0.2736, 0.2735, 0.2684, 0.2733, 0.2681, 0.2716, 0.2707, 0.2714, 0.2709, 0.2736, 0.3233, 0.2937, 0.2736, 0.2735, 0.2733, 0.2717, 0.3246, 0.256, 0.2636, 0.3253, 0.2709, 0.2736, 0.2736, 0.2735, 0.3233, 0.2937, 0.3246, 0.256, 0.2733, 0.2717, 0.2707, 0.2714, 0.2684, 0.2201, 0.2129, 0.2867, 0.2684, 0.2733, 0.2709, 0.2736, 0.2636, 0.3253, 0.8084, 0.9867, 0.8135, 0.9844, 0.8194, 0.9834, 0.8225, 0.9836, 0.8223, 0.9882, 0.1822, 0.1465, 0.1825, 0.1464, 0.1833, 0.1484, 0.1828, 0.1491, 0.1822, 0.1494, 0.1815, 0.1495, 0.1809, 0.1492, 0.1802, 0.1487, 0.1796, 0.148, 0.1793, 0.1476, 0.1828, 0.1518, 0.1816, 0.1518, 0.1815, 0.1495, 0.1822, 0.1494, 0.2777, 0.3047, 0.2777, 0.3047, 0.2777, 0.3047, 0.2777, 0.3047, 0.185, 0.1504, 0.1839, 0.1514, 0.1828, 0.1491, 0.1833, 0.1484, 0.807, 0.9713, 0.8176, 0.9699, 0.8194, 0.9834, 0.8135, 0.9844, 0.8285, 0.9704, 0.839, 0.9728, 0.8313, 0.9852, 0.8255, 0.9837, 0.2777, 0.3047, 0.2777, 0.3047, 0.2777, 0.3047, 0.2777, 0.3047, 0.1792, 0.1507, 0.178, 0.1496, 0.1796, 0.148, 0.1802, 0.1487, 0.2777, 0.3047, 0.2777, 0.3047, 0.2777, 0.3047, 0.2777, 0.3047, 0.1816, 0.1518, 0.1804, 0.1514, 0.1809, 0.1492, 0.1815, 0.1495, 0.8176, 0.9699, 0.8231, 0.9702, 0.8225, 0.9836, 0.8194, 0.9834, 0.2777, 0.3047, 0.2777, 0.3047, 0.2777, 0.3047, 0.2777, 0.3047, 0.7974, 0.9746, 0.807, 0.9713, 0.8135, 0.9844, 0.8084, 0.9867, 0.1839, 0.1514, 0.1828, 0.1518, 0.1822, 0.1494, 0.1828, 0.1491, 0.8231, 0.9702, 0.8285, 0.9704, 0.8255, 0.9837, 0.8225, 0.9836, 0.839, 0.9728, 0.8483, 0.9769, 0.8362, 0.988, 0.8313, 0.9852, 0.2777, 0.3047, 0.2777, 0.3047, 0.2777, 0.3047, 0.2777, 0.3047, 0.178, 0.1496, 0.1774, 0.1488, 0.1793, 0.1476, 0.1796, 0.148, 0.2777, 0.3047, 0.2777, 0.3047, 0.2777, 0.3047, 0.2777, 0.3047, 0.2609, 0.2546, 0.2721, 0.2556, 0.2636, 0.2632, 0.2626, 0.2635, 0.2721, 0.2556, 0.2811, 0.2678, 0.2643, 0.2646, 0.2636, 0.2632, 0.2811, 0.2678, 0.2811, 0.2903, 0.2652, 0.2674, 0.2643, 0.2646, 0.2811, 0.2903, 0.2684, 0.2938, 0.2634, 0.2678, 0.2652, 0.2674, 0.2741, 0.324, 0.2457, 0.324, 0.2552, 0.2952, 0.2684, 0.2938, 0.2457, 0.324, 0.2194, 0.2812, 0.247, 0.2743, 0.2552, 0.2952, 0.2194, 0.2812, 0.2271, 0.2432, 0.251, 0.2597, 0.247, 0.2743, 0.2271, 0.2432, 0.2554, 0.226, 0.2609, 0.2546, 0.251, 0.2597, 0.303, 0.2999, 0.2933, 0.2999, 0.2933, 0.2876, 0.303, 0.2876, 0.2634, 0.2678, 0.2616, 0.268, 0.2614, 0.2651, 0.2629, 0.265, 0.2629, 0.265, 0.2626, 0.2635, 0.2636, 0.2632, 0.2643, 0.2646, 0.2634, 0.2678, 0.2629, 0.265, 0.2643, 0.2646, 0.2652, 0.2674, 0.2684, 0.2938, 0.2552, 0.2952, 0.2616, 0.268, 0.2634, 0.2678, 0.2552, 0.2952, 0.247, 0.2743, 0.2614, 0.2651, 0.2616, 0.268, 0.247, 0.2743, 0.251, 0.2597, 0.2617, 0.2637, 0.2614, 0.2651, 0.251, 0.2597, 0.2609, 0.2546, 0.2626, 0.2635, 0.2617, 0.2637, 0.8572, 0.354, 0.8671, 0.3574, 0.8671, 0.3671, 0.8572, 0.3671, 0.8576, 0.3797, 0.8671, 0.3797, 0.8671, 0.3974, 0.8587, 0.3974, 0.8572, 0.3671, 0.8671, 0.3671, 0.8671, 0.3797, 0.8576, 0.3797, 0.901, 0.4448, 0.901, 0.4256, 0.9155, 0.4256, 0.9155, 0.4399, 0.9015, 0.4071, 0.9031, 0.3811, 0.9155, 0.3811, 0.9155, 0.4071, 0.901, 0.4256, 0.9015, 0.4071, 0.9155, 0.4071, 0.9155, 0.4256, 0.8549, 0.3451, 0.8671, 0.3477, 0.8671, 0.3574, 0.8572, 0.354, 0.838, 0.6653, 0.8347, 0.6767, 0.834, 0.665, 0.8411, 0.5787, 0.8393, 0.611, 0.834, 0.6105, 0.8359, 0.5783, 0.8393, 0.611, 0.8436, 0.6332, 0.8381, 0.6327, 0.834, 0.6105, 0.8436, 0.6332, 0.8419, 0.649, 0.8363, 0.6486, 0.8381, 0.6327, 0.8976, 0.4579, 0.901, 0.4448, 0.9155, 0.4399, 0.9155, 0.4542, 0.8526, 0.6767, 0.8492, 0.6653, 0.8532, 0.665, 0.8587, 0.3974, 0.8671, 0.3974, 0.8671, 0.4228, 0.8592, 0.4228, 0.9031, 0.3811, 0.9039, 0.3437, 0.9155, 0.3437, 0.9155, 0.3811, 0.1019, 0.5106, 0.1015, 0.502, 0.105, 0.5015, 0.1044, 0.5082, 0.1041, 0.4928, 0.1099, 0.4852, 0.1112, 0.4891, 0.1074, 0.4949, 0.1015, 0.502, 0.1041, 0.4928, 0.1074, 0.4949, 0.105, 0.5015, 0.1225, 0.4863, 0.1331, 0.4914, 0.1296, 0.4942, 0.1212, 0.4905, 0.1335, 0.4999, 0.131, 0.5086, 0.1281, 0.5062, 0.1295, 0.4999, 0.1331, 0.4914, 0.1335, 0.4999, 0.1295, 0.4999, 0.1296, 0.4942, 0.131, 0.5086, 0.1261, 0.5162, 0.1248, 0.5121, 0.1281, 0.5062, 0.1137, 0.5151, 0.1019, 0.5106, 0.1044, 0.5082, 0.1145, 0.5117, 0.1261, 0.5162, 0.1137, 0.5151, 0.1145, 0.5117, 0.1248, 0.5121, 0.1099, 0.4852, 0.1225, 0.4863, 0.1212, 0.4905, 0.1112, 0.4891, 0.2941, 0.4945, 0.293, 0.4914, 0.2953, 0.4856, 0.298, 0.4874, 0.2997, 0.4785, 0.296, 0.4789, 0.2952, 0.4724, 0.2979, 0.4696, 0.298, 0.4874, 0.2953, 0.4856, 0.296, 0.4789, 0.2997, 0.4785, 0.2867, 0.4653, 0.286, 0.4694, 0.2773, 0.4691, 0.2755, 0.4653, 0.2717, 0.4724, 0.2751, 0.474, 0.2737, 0.48, 0.2702, 0.4808, 0.2755, 0.4653, 0.2773, 0.4691, 0.2751, 0.474, 0.2717, 0.4724, 0.2702, 0.4808, 0.2737, 0.48, 0.274, 0.4863, 0.2713, 0.4893, 0.2822, 0.4935, 0.2829, 0.4902, 0.293, 0.4914, 0.2941, 0.4945, 0.2713, 0.4893, 0.274, 0.4863, 0.2829, 0.4902, 0.2822, 0.4935, 0.2979, 0.4696, 0.2952, 0.4724, 0.286, 0.4694, 0.2867, 0.4653, 0.776, 0.1084, 0.7321, 0.02983, 0.8645, 0.097, 0.2777, 0.3047, 0.2777, 0.3047, 0.2777, 0.3047, 0.2777, 0.3047, 0.2777, 0.3047, 0.2777, 0.3047, 0.2777, 0.3047, 0.2777, 0.3047, 0.2777, 0.3047, 0.2777, 0.3047, 0.8223, 0.9882, 0.8225, 0.9836, 0.8255, 0.9837, 0.8313, 0.9852, 0.8362, 0.988, 0.8093, 0.4288, 0.8093, 0.4353, 0.792, 0.4308, 0.8459, 0.4312, 0.8278, 0.4355, 0.8289, 0.4293, 0.8538, 0.4015, 0.834, 0.4007, 0.8356, 0.3708, 0.8537, 0.3708, 0.7994, 0.3702, 0.816, 0.3708, 0.809, 0.3998, 0.7906, 0.3998, 0.8278, 0.4355, 0.8093, 0.4353, 0.8093, 0.4288, 0.8289, 0.4293, 0.8356, 0.3708, 0.816, 0.3708, 0.8175, 0.3645, 0.836, 0.3645, 0.8175, 0.3645, 0.816, 0.3708, 0.7994, 0.3702, 0.8537, 0.3708, 0.8356, 0.3708, 0.836, 0.3645, 0.8538, 0.4015, 0.8459, 0.4312, 0.8289, 0.4293, 0.834, 0.4007, 0.809, 0.3998, 0.8093, 0.4288, 0.792, 0.4308, 0.7906, 0.3998, 0.2375, 0.5077, 0.2303, 0.519, 0.2295, 0.5077, 0.2526, 0.5074, 0.2596, 0.507, 0.2588, 0.5153, 0.2448, 0.519, 0.2375, 0.5077, 0.2456, 0.5077, 0.2163, 0.5153, 0.2155, 0.507, 0.2225, 0.5074, 0.2225, 0.5074, 0.2295, 0.5077, 0.2303, 0.519])
me_circle_001.use_remesh_preserve_volume = False
me_circle_001.use_remesh_preserve_attributes = False
me_circle_001.use_mirror_vertex_groups = False
me_circle_001.update()
me_sphere = bpy.data.meshes.new('Sphere')
me_sphere.from_pydata([(-0.6428, 0.0, 0.766), (-0.9848, 0.0, -0.1736), (-0.6428, 0.0, -0.766), (-0.342, 0.0, -0.9397), (-0.262, 0.2198, 0.9397), (-0.4924, 0.4132, 0.766), (-0.6634, 0.5567, 0.5), (-0.7544, 0.633, 0.1736), (-0.7544, 0.633, -0.1736), (-0.6634, 0.5567, -0.5), (-0.4924, 0.4132, -0.766), (-0.262, 0.2198, -0.9397), (-0.05939, 0.3368, 0.9397), (-0.1116, 0.633, 0.766), (-0.1504, 0.8529, 0.5), (-0.171, 0.9698, 0.1736), (-0.171, 0.9698, -0.1736), (-0.1504, 0.8529, -0.5), (-0.1116, 0.633, -0.766), (-0.05939, 0.3368, -0.9397), (-2.265e-07, -1.308e-07, 1.0), (0.171, 0.2962, 0.9397), (0.3214, 0.5567, 0.766), (0.433, 0.75, 0.5), (0.4924, 0.8529, 0.1736), (0.4924, 0.8529, -0.1736), (0.433, 0.75, -0.5), (0.3214, 0.5567, -0.766), (0.171, 0.2962, -0.9397), (0.3214, 0.117, 0.9397), (0.604, 0.2198, 0.766), (0.8138, 0.2962, 0.5), (0.9254, 0.3368, 0.1736), (0.9254, 0.3368, -0.1736), (0.8138, 0.2962, -0.5), (0.604, 0.2198, -0.766), (0.3214, 0.117, -0.9397), (0.3214, -0.117, 0.9397), (0.604, -0.2198, 0.766), (0.8138, -0.2962, 0.5), (0.9254, -0.3368, 0.1736), (0.9254, -0.3368, -0.1736), (0.8138, -0.2962, -0.5), (0.604, -0.2198, -0.766), (0.3214, -0.117, -0.9397), (0.171, -0.2962, 0.9397), (0.3214, -0.5567, 0.766), (0.433, -0.75, 0.5), (0.4924, -0.8529, 0.1736), (0.4924, -0.8529, -0.1736), (0.433, -0.75, -0.5), (0.3214, -0.5567, -0.766), (0.171, -0.2962, -0.9397), (-1.51e-07, 0.0, -1.0), (-0.05939, -0.3368, 0.9397), (-0.1116, -0.633, 0.766), (-0.1504, -0.8529, 0.5), (-0.171, -0.9698, 0.1736), (-0.171, -0.9698, -0.1736), (-0.1504, -0.8529, -0.5), (-0.1116, -0.633, -0.766), (-0.05939, -0.3368, -0.9397), (-0.262, -0.2198, 0.9397), (-0.4924, -0.4132, 0.766), (-0.6634, -0.5567, 0.5), (-0.7544, -0.633, 0.1736), (-0.7544, -0.633, -0.1736), (-0.6634, -0.5567, -0.5), (-0.4924, -0.4132, -0.766), (-0.262, -0.2198, -0.9397), (-0.342, -9.706e-08, 0.9397), (-0.866, -1.865e-07, 0.5), (-0.9848, -2.759e-07, 0.1736), (-0.866, -1.865e-07, -0.5), (-0.6428, -12.12, 0.766), (-0.9848, -12.12, -0.1736), (-0.6428, -12.12, -0.766), (-0.342, -12.12, -0.9397), (-0.262, -12.34, 0.9397), (-0.4924, -12.53, 0.766), (-0.6634, -12.68, 0.5), (-0.7544, -12.75, 0.1736), (-0.7544, -12.75, -0.1736), (-0.6634, -12.68, -0.5), (-0.4924, -12.53, -0.766), (-0.262, -12.34, -0.9397), (-0.05939, -12.46, 0.9397), (-0.1116, -12.75, 0.766), (-0.1504, -12.97, 0.5), (-0.171, -13.09, 0.1736), (-0.171, -13.09, -0.1736), (-0.1504, -12.97, -0.5), (-0.1116, -12.75, -0.766), (-0.05939, -12.46, -0.9397), (-1.75e-07, -12.12, 1.0), (0.171, -12.41, 0.9397), (0.3214, -12.68, 0.766), (0.433, -12.87, 0.5), (0.4924, -12.97, 0.1736), (0.4924, -12.97, -0.1736), (0.433, -12.87, -0.5), (0.3214, -12.68, -0.766), (0.171, -12.41, -0.9397), (0.3214, -12.24, 0.9397), (0.604, -12.34, 0.766), (0.8138, -12.41, 0.5), (0.9254, -12.46, 0.1736), (0.9254, -12.46, -0.1736), (0.8138, -12.41, -0.5), (0.604, -12.34, -0.766), (0.3214, -12.24, -0.9397), (0.3214, -12.0, 0.9397), (0.604, -11.9, 0.766), (0.8138, -11.82, 0.5), (0.9254, -11.78, 0.1736), (0.9254, -11.78, -0.1736), (0.8138, -11.82, -0.5), (0.604, -11.9, -0.766), (0.3214, -12.0, -0.9397), (0.171, -11.82, 0.9397), (0.3214, -11.56, 0.766), (0.433, -11.37, 0.5), (0.4924, -11.27, 0.1736), (0.4924, -11.27, -0.1736), (0.433, -11.37, -0.5), (0.3214, -11.56, -0.766), (0.171, -11.82, -0.9397), (-8.329e-08, -12.12, -1.0), (-0.05939, -11.78, 0.9397), (-0.1116, -11.49, 0.766), (-0.1504, -11.27, 0.5), (-0.171, -11.15, 0.1736), (-0.171, -11.15, -0.1736), (-0.1504, -11.27, -0.5), (-0.1116, -11.49, -0.766), (-0.05939, -11.78, -0.9397), (-0.262, -11.9, 0.9397), (-0.4924, -11.71, 0.766), (-0.6634, -11.56, 0.5), (-0.7544, -11.49, 0.1736), (-0.7544, -11.49, -0.1736), (-0.6634, -11.56, -0.5), (-0.4924, -11.71, -0.766), (-0.262, -11.9, -0.9397), (-0.342, -12.12, 0.9397), (-0.866, -12.12, 0.5), (-0.9848, -12.12, 0.1736), (-0.866, -12.12, -0.5)], [], [(3, 2, 10, 11), (11, 10, 18, 19), (10, 9, 17, 18), (9, 8, 16, 17), (8, 7, 15, 16), (7, 6, 14, 15), (6, 5, 13, 14), (5, 4, 12, 13), (19, 18, 27, 28), (18, 17, 26, 27), (17, 16, 25, 26), (16, 15, 24, 25), (15, 14, 23, 24), (14, 13, 22, 23), (13, 12, 21, 22), (28, 27, 35, 36), (27, 26, 34, 35), (26, 25, 33, 34), (25, 24, 32, 33), (24, 23, 31, 32), (23, 22, 30, 31), (22, 21, 29, 30), (36, 35, 43, 44), (35, 34, 42, 43), (34, 33, 41, 42), (33, 32, 40, 41), (32, 31, 39, 40), (31, 30, 38, 39), (30, 29, 37, 38), (44, 43, 51, 52), (43, 42, 50, 51), (42, 41, 49, 50), (41, 40, 48, 49), (40, 39, 47, 48), (39, 38, 46, 47), (38, 37, 45, 46), (52, 51, 60, 61), (51, 50, 59, 60), (50, 49, 58, 59), (49, 48, 57, 58), (48, 47, 56, 57), (47, 46, 55, 56), (46, 45, 54, 55), (61, 60, 68, 69), (60, 59, 67, 68), (59, 58, 66, 67), (58, 57, 65, 66), (57, 56, 64, 65), (56, 55, 63, 64), (55, 54, 62, 63), (65, 64, 71, 72), (53, 3, 11), (2, 73, 9, 10), (73, 1, 8, 9), (1, 72, 7, 8), (72, 71, 6, 7), (71, 0, 5, 6), (0, 70, 4, 5), (70, 20, 4), (53, 11, 19), (4, 20, 12), (53, 19, 28), (12, 20, 21), (53, 28, 36), (21, 20, 29), (53, 36, 44), (29, 20, 37), (53, 44, 52), (37, 20, 45), (53, 52, 61), (45, 20, 54), (53, 61, 69), (54, 20, 62), (53, 69, 3), (69, 68, 2, 3), (68, 67, 73, 2), (67, 66, 1, 73), (66, 65, 72, 1), (64, 63, 0, 71), (63, 62, 70, 0), (62, 20, 70), (77, 85, 84, 76), (85, 93, 92, 84), (84, 92, 91, 83), (83, 91, 90, 82), (82, 90, 89, 81), (81, 89, 88, 80), (80, 88, 87, 79), (79, 87, 86, 78), (93, 102, 101, 92), (92, 101, 100, 91), (91, 100, 99, 90), (90, 99, 98, 89), (89, 98, 97, 88), (88, 97, 96, 87), (87, 96, 95, 86), (102, 110, 109, 101), (101, 109, 108, 100), (100, 108, 107, 99), (99, 107, 106, 98), (98, 106, 105, 97), (97, 105, 104, 96), (96, 104, 103, 95), (110, 118, 117, 109), (109, 117, 116, 108), (108, 116, 115, 107), (107, 115, 114, 106), (106, 114, 113, 105), (105, 113, 112, 104), (104, 112, 111, 103), (118, 126, 125, 117), (117, 125, 124, 116), (116, 124, 123, 115), (115, 123, 122, 114), (114, 122, 121, 113), (113, 121, 120, 112), (112, 120, 119, 111), (126, 135, 134, 125), (125, 134, 133, 124), (124, 133, 132, 123), (123, 132, 131, 122), (122, 131, 130, 121), (121, 130, 129, 120), (120, 129, 128, 119), (135, 143, 142, 134), (134, 142, 141, 133), (133, 141, 140, 132), (132, 140, 139, 131), (131, 139, 138, 130), (130, 138, 137, 129), (129, 137, 136, 128), (139, 146, 145, 138), (127, 85, 77), (76, 84, 83, 147), (147, 83, 82, 75), (75, 82, 81, 146), (146, 81, 80, 145), (145, 80, 79, 74), (74, 79, 78, 144), (144, 78, 94), (127, 93, 85), (78, 86, 94), (127, 102, 93), (86, 95, 94), (127, 110, 102), (95, 103, 94), (127, 118, 110), (103, 111, 94), (127, 126, 118), (111, 119, 94), (127, 135, 126), (119, 128, 94), (127, 143, 135), (128, 136, 94), (127, 77, 143), (143, 77, 76, 142), (142, 76, 147, 141), (141, 147, 75, 140), (140, 75, 146, 139), (138, 145, 74, 137), (137, 74, 144, 136), (136, 144, 94)])
_uv = me_sphere.uv_layers.new(name='UVMap')
_uv.uv.foreach_set('vector', [0.401, 0.9442, 0.4464, 0.9442, 0.4464, 0.9896, 0.401, 0.9896, 0.401, 0.9442, 0.4464, 0.9442, 0.4464, 0.9896, 0.401, 0.9896, 0.401, 0.9442, 0.4464, 0.9442, 0.4464, 0.9896, 0.401, 0.9896, 0.401, 0.9442, 0.4464, 0.9442, 0.4464, 0.9896, 0.401, 0.9896, 0.401, 0.9442, 0.4464, 0.9442, 0.4464, 0.9896, 0.401, 0.9896, 0.401, 0.9442, 0.4464, 0.9442, 0.4464, 0.9896, 0.401, 0.9896, 0.401, 0.9442, 0.4464, 0.9442, 0.4464, 0.9896, 0.401, 0.9896, 0.401, 0.9442, 0.4464, 0.9442, 0.4464, 0.9896, 0.401, 0.9896, 0.401, 0.9442, 0.4464, 0.9442, 0.4464, 0.9896, 0.401, 0.9896, 0.401, 0.9442, 0.4464, 0.9442, 0.4464, 0.9896, 0.401, 0.9896, 0.401, 0.9442, 0.4464, 0.9442, 0.4464, 0.9896, 0.401, 0.9896, 0.401, 0.9442, 0.4464, 0.9442, 0.4464, 0.9896, 0.401, 0.9896, 0.401, 0.9442, 0.4464, 0.9442, 0.4464, 0.9896, 0.401, 0.9896, 0.401, 0.9442, 0.4464, 0.9442, 0.4464, 0.9896, 0.401, 0.9896, 0.401, 0.9442, 0.4464, 0.9442, 0.4464, 0.9896, 0.401, 0.9896, 0.401, 0.9442, 0.4464, 0.9442, 0.4464, 0.9896, 0.401, 0.9896, 0.401, 0.9442, 0.4464, 0.9442, 0.4464, 0.9896, 0.401, 0.9896, 0.401, 0.9442, 0.4464, 0.9442, 0.4464, 0.9896, 0.401, 0.9896, 0.401, 0.9442, 0.4464, 0.9442, 0.4464, 0.9896, 0.401, 0.9896, 0.6573, 0.9367, 0.65, 0.9634, 0.6041, 0.956, 0.6042, 0.9287, 0.65, 0.9634, 0.6391, 0.9897, 0.6041, 0.9831, 0.6041, 0.956, 0.401, 0.9442, 0.4464, 0.9442, 0.4464, 0.9896, 0.401, 0.9896, 0.401, 0.9442, 0.4464, 0.9442, 0.4464, 0.9896, 0.401, 0.9896, 0.401, 0.9442, 0.4464, 0.9442, 0.4464, 0.9896, 0.401, 0.9896, 0.401, 0.9442, 0.4464, 0.9442, 0.4464, 0.9896, 0.401, 0.9896, 0.401, 0.9442, 0.4464, 0.9442, 0.4464, 0.9896, 0.401, 0.9896, 0.6042, 0.9287, 0.6041, 0.956, 0.5585, 0.9642, 0.5506, 0.937, 0.6041, 0.956, 0.6041, 0.9831, 0.5696, 0.9897, 0.5585, 0.9642, 0.401, 0.9442, 0.4464, 0.9442, 0.4464, 0.9896, 0.401, 0.9896, 0.401, 0.9442, 0.4464, 0.9442, 0.4464, 0.9896, 0.401, 0.9896, 0.401, 0.9442, 0.4464, 0.9442, 0.4464, 0.9896, 0.401, 0.9896, 0.401, 0.9442, 0.4464, 0.9442, 0.4464, 0.9896, 0.401, 0.9896, 0.401, 0.9442, 0.4464, 0.9442, 0.4464, 0.9896, 0.401, 0.9896, 0.401, 0.9442, 0.4464, 0.9442, 0.4464, 0.9896, 0.401, 0.9896, 0.401, 0.9442, 0.4464, 0.9442, 0.4464, 0.9896, 0.401, 0.9896, 0.401, 0.9442, 0.4464, 0.9442, 0.4464, 0.9896, 0.401, 0.9896, 0.401, 0.9442, 0.4464, 0.9442, 0.4464, 0.9896, 0.401, 0.9896, 0.401, 0.9442, 0.4464, 0.9442, 0.4464, 0.9896, 0.401, 0.9896, 0.401, 0.9442, 0.4464, 0.9442, 0.4464, 0.9896, 0.401, 0.9896, 0.401, 0.9442, 0.4464, 0.9442, 0.4464, 0.9896, 0.401, 0.9896, 0.401, 0.9442, 0.4464, 0.9442, 0.4464, 0.9896, 0.401, 0.9896, 0.401, 0.9442, 0.4464, 0.9442, 0.4464, 0.9896, 0.401, 0.9896, 0.401, 0.9442, 0.4464, 0.9442, 0.4464, 0.9896, 0.401, 0.9896, 0.401, 0.9442, 0.4464, 0.9442, 0.4464, 0.9896, 0.401, 0.9896, 0.401, 0.9442, 0.4464, 0.9442, 0.4464, 0.9896, 0.401, 0.9896, 0.401, 0.9442, 0.4464, 0.9442, 0.4464, 0.9896, 0.401, 0.9896, 0.401, 0.9442, 0.4464, 0.9442, 0.4464, 0.9896, 0.401, 0.9896, 0.401, 0.9442, 0.4464, 0.9442, 0.4464, 0.9896, 0.401, 0.9896, 0.401, 0.9442, 0.4464, 0.9442, 0.4464, 0.9896, 0.401, 0.9896, 0.401, 0.9442, 0.4464, 0.9442, 0.4464, 0.9896, 0.401, 0.9896, 0.401, 0.9442, 0.4464, 0.9442, 0.4464, 0.9896, 0.401, 0.9896, 0.401, 0.9442, 0.4464, 0.9442, 0.4464, 0.9896, 0.401, 0.9442, 0.4464, 0.9442, 0.4464, 0.9896, 0.401, 0.9896, 0.401, 0.9442, 0.4464, 0.9442, 0.4464, 0.9896, 0.401, 0.9896, 0.401, 0.9442, 0.4464, 0.9442, 0.4464, 0.9896, 0.401, 0.9896, 0.401, 0.9442, 0.4464, 0.9442, 0.4464, 0.9896, 0.401, 0.9896, 0.401, 0.9442, 0.4464, 0.9442, 0.4464, 0.9896, 0.401, 0.9896, 0.401, 0.9442, 0.4464, 0.9442, 0.4464, 0.9896, 0.401, 0.9896, 0.401, 0.9442, 0.4464, 0.9442, 0.4464, 0.9896, 0.401, 0.9442, 0.4464, 0.9442, 0.4464, 0.9896, 0.401, 0.9442, 0.4464, 0.9442, 0.4464, 0.9896, 0.401, 0.9442, 0.4464, 0.9442, 0.4464, 0.9896, 0.401, 0.9442, 0.4464, 0.9442, 0.4464, 0.9896, 0.401, 0.9442, 0.4464, 0.9442, 0.4464, 0.9896, 0.401, 0.9442, 0.4464, 0.9442, 0.4464, 0.9896, 0.401, 0.9442, 0.4464, 0.9442, 0.4464, 0.9896, 0.401, 0.9442, 0.4464, 0.9442, 0.4464, 0.9896, 0.401, 0.9442, 0.4464, 0.9442, 0.4464, 0.9896, 0.401, 0.9442, 0.4464, 0.9442, 0.4464, 0.9896, 0.401, 0.9442, 0.4464, 0.9442, 0.4464, 0.9896, 0.401, 0.9442, 0.4464, 0.9442, 0.4464, 0.9896, 0.401, 0.9442, 0.4464, 0.9442, 0.4464, 0.9896, 0.401, 0.9442, 0.4464, 0.9442, 0.4464, 0.9896, 0.401, 0.9442, 0.4464, 0.9442, 0.4464, 0.9896, 0.401, 0.9442, 0.4464, 0.9442, 0.4464, 0.9896, 0.401, 0.9896, 0.401, 0.9442, 0.4464, 0.9442, 0.4464, 0.9896, 0.401, 0.9896, 0.401, 0.9442, 0.4464, 0.9442, 0.4464, 0.9896, 0.401, 0.9896, 0.401, 0.9442, 0.4464, 0.9442, 0.4464, 0.9896, 0.401, 0.9896, 0.401, 0.9442, 0.4464, 0.9442, 0.4464, 0.9896, 0.401, 0.9896, 0.401, 0.9442, 0.4464, 0.9442, 0.4464, 0.9896, 0.401, 0.9896, 0.401, 0.9442, 0.4464, 0.9442, 0.4464, 0.9896, 0.401, 0.9442, 0.4464, 0.9442, 0.4464, 0.9896, 0.401, 0.9896, 0.401, 0.9442, 0.4464, 0.9442, 0.4464, 0.9896, 0.401, 0.9896, 0.401, 0.9442, 0.4464, 0.9442, 0.4464, 0.9896, 0.401, 0.9896, 0.401, 0.9442, 0.4464, 0.9442, 0.4464, 0.9896, 0.401, 0.9896, 0.401, 0.9442, 0.4464, 0.9442, 0.4464, 0.9896, 0.401, 0.9896, 0.401, 0.9442, 0.4464, 0.9442, 0.4464, 0.9896, 0.401, 0.9896, 0.401, 0.9442, 0.4464, 0.9442, 0.4464, 0.9896, 0.401, 0.9896, 0.401, 0.9442, 0.4464, 0.9442, 0.4464, 0.9896, 0.401, 0.9896, 0.401, 0.9442, 0.4464, 0.9442, 0.4464, 0.9896, 0.401, 0.9896, 0.401, 0.9442, 0.4464, 0.9442, 0.4464, 0.9896, 0.401, 0.9896, 0.401, 0.9442, 0.4464, 0.9442, 0.4464, 0.9896, 0.401, 0.9896, 0.401, 0.9442, 0.4464, 0.9442, 0.4464, 0.9896, 0.401, 0.9896, 0.401, 0.9442, 0.4464, 0.9442, 0.4464, 0.9896, 0.401, 0.9896, 0.401, 0.9442, 0.4464, 0.9442, 0.4464, 0.9896, 0.401, 0.9896, 0.401, 0.9442, 0.4464, 0.9442, 0.4464, 0.9896, 0.401, 0.9896, 0.401, 0.9442, 0.4464, 0.9442, 0.4464, 0.9896, 0.401, 0.9896, 0.401, 0.9442, 0.4464, 0.9442, 0.4464, 0.9896, 0.401, 0.9896, 0.401, 0.9442, 0.4464, 0.9442, 0.4464, 0.9896, 0.401, 0.9896, 0.401, 0.9442, 0.4464, 0.9442, 0.4464, 0.9896, 0.401, 0.9896, 0.5534, 0.9377, 0.6027, 0.9298, 0.6031, 0.9553, 0.5604, 0.9624, 0.5604, 0.9624, 0.6031, 0.9553, 0.6031, 0.9805, 0.5707, 0.9868, 0.401, 0.9442, 0.4464, 0.9442, 0.4464, 0.9896, 0.401, 0.9896, 0.401, 0.9442, 0.4464, 0.9442, 0.4464, 0.9896, 0.401, 0.9896, 0.401, 0.9442, 0.4464, 0.9442, 0.4464, 0.9896, 0.401, 0.9896, 0.401, 0.9442, 0.4464, 0.9442, 0.4464, 0.9896, 0.401, 0.9896, 0.401, 0.9442, 0.4464, 0.9442, 0.4464, 0.9896, 0.401, 0.9896, 0.6027, 0.9298, 0.6528, 0.9369, 0.6459, 0.9624, 0.6031, 0.9553, 0.6031, 0.9553, 0.6459, 0.9624, 0.6356, 0.9868, 0.6031, 0.9805, 0.401, 0.9442, 0.4464, 0.9442, 0.4464, 0.9896, 0.401, 0.9896, 0.401, 0.9442, 0.4464, 0.9442, 0.4464, 0.9896, 0.401, 0.9896, 0.401, 0.9442, 0.4464, 0.9442, 0.4464, 0.9896, 0.401, 0.9896, 0.401, 0.9442, 0.4464, 0.9442, 0.4464, 0.9896, 0.401, 0.9896, 0.401, 0.9442, 0.4464, 0.9442, 0.4464, 0.9896, 0.401, 0.9896, 0.401, 0.9442, 0.4464, 0.9442, 0.4464, 0.9896, 0.401, 0.9896, 0.401, 0.9442, 0.4464, 0.9442, 0.4464, 0.9896, 0.401, 0.9896, 0.401, 0.9442, 0.4464, 0.9442, 0.4464, 0.9896, 0.401, 0.9896, 0.401, 0.9442, 0.4464, 0.9442, 0.4464, 0.9896, 0.401, 0.9896, 0.401, 0.9442, 0.4464, 0.9442, 0.4464, 0.9896, 0.401, 0.9896, 0.401, 0.9442, 0.4464, 0.9442, 0.4464, 0.9896, 0.401, 0.9896, 0.401, 0.9442, 0.4464, 0.9442, 0.4464, 0.9896, 0.401, 0.9896, 0.401, 0.9442, 0.4464, 0.9442, 0.4464, 0.9896, 0.401, 0.9896, 0.401, 0.9442, 0.4464, 0.9442, 0.4464, 0.9896, 0.401, 0.9896, 0.401, 0.9442, 0.4464, 0.9442, 0.4464, 0.9896, 0.401, 0.9896, 0.401, 0.9442, 0.4464, 0.9442, 0.4464, 0.9896, 0.401, 0.9896, 0.401, 0.9442, 0.4464, 0.9442, 0.4464, 0.9896, 0.401, 0.9896, 0.401, 0.9442, 0.4464, 0.9442, 0.4464, 0.9896, 0.401, 0.9896, 0.401, 0.9442, 0.4464, 0.9442, 0.4464, 0.9896, 0.401, 0.9896, 0.401, 0.9442, 0.4464, 0.9442, 0.4464, 0.9896, 0.401, 0.9896, 0.401, 0.9442, 0.4464, 0.9442, 0.4464, 0.9896, 0.401, 0.9896, 0.401, 0.9442, 0.4464, 0.9442, 0.4464, 0.9896, 0.401, 0.9896, 0.401, 0.9442, 0.4464, 0.9442, 0.4464, 0.9896, 0.401, 0.9896, 0.401, 0.9442, 0.4464, 0.9442, 0.4464, 0.9896, 0.401, 0.9442, 0.4464, 0.9442, 0.4464, 0.9896, 0.401, 0.9896, 0.401, 0.9442, 0.4464, 0.9442, 0.4464, 0.9896, 0.401, 0.9896, 0.401, 0.9442, 0.4464, 0.9442, 0.4464, 0.9896, 0.401, 0.9896, 0.401, 0.9442, 0.4464, 0.9442, 0.4464, 0.9896, 0.401, 0.9896, 0.401, 0.9442, 0.4464, 0.9442, 0.4464, 0.9896, 0.401, 0.9896, 0.401, 0.9442, 0.4464, 0.9442, 0.4464, 0.9896, 0.401, 0.9896, 0.401, 0.9442, 0.4464, 0.9442, 0.4464, 0.9896, 0.401, 0.9442, 0.4464, 0.9442, 0.4464, 0.9896, 0.401, 0.9442, 0.4464, 0.9442, 0.4464, 0.9896, 0.401, 0.9442, 0.4464, 0.9442, 0.4464, 0.9896, 0.401, 0.9442, 0.4464, 0.9442, 0.4464, 0.9896, 0.401, 0.9442, 0.4464, 0.9442, 0.4464, 0.9896, 0.401, 0.9442, 0.4464, 0.9442, 0.4464, 0.9896, 0.401, 0.9442, 0.4464, 0.9442, 0.4464, 0.9896, 0.401, 0.9442, 0.4464, 0.9442, 0.4464, 0.9896, 0.401, 0.9442, 0.4464, 0.9442, 0.4464, 0.9896, 0.401, 0.9442, 0.4464, 0.9442, 0.4464, 0.9896, 0.401, 0.9442, 0.4464, 0.9442, 0.4464, 0.9896, 0.401, 0.9442, 0.4464, 0.9442, 0.4464, 0.9896, 0.401, 0.9442, 0.4464, 0.9442, 0.4464, 0.9896, 0.401, 0.9442, 0.4464, 0.9442, 0.4464, 0.9896, 0.401, 0.9442, 0.4464, 0.9442, 0.4464, 0.9896, 0.401, 0.9442, 0.4464, 0.9442, 0.4464, 0.9896, 0.401, 0.9896, 0.401, 0.9442, 0.4464, 0.9442, 0.4464, 0.9896, 0.401, 0.9896, 0.401, 0.9442, 0.4464, 0.9442, 0.4464, 0.9896, 0.401, 0.9896, 0.401, 0.9442, 0.4464, 0.9442, 0.4464, 0.9896, 0.401, 0.9896, 0.401, 0.9442, 0.4464, 0.9442, 0.4464, 0.9896, 0.401, 0.9896, 0.401, 0.9442, 0.4464, 0.9442, 0.4464, 0.9896, 0.401, 0.9896, 0.401, 0.9442, 0.4464, 0.9442, 0.4464, 0.9896])
me_sphere.use_remesh_preserve_volume = False
me_sphere.use_remesh_preserve_attributes = False
me_sphere.use_mirror_vertex_groups = False
me_sphere.update()
me_sphere_001 = bpy.data.meshes.new('Sphere.001')
me_sphere_001.from_pydata([(-0.6428, 0.0, 0.766), (-0.9848, 0.0, -0.1736), (-0.6428, 0.0, -0.766), (-0.342, 0.0, -0.9397), (-0.262, 0.2198, 0.9397), (-0.4924, 0.4132, 0.766), (-0.6634, 0.5567, 0.5), (-0.7544, 0.633, 0.1736), (-0.7544, 0.633, -0.1736), (-0.6634, 0.5567, -0.5), (-0.4924, 0.4132, -0.766), (-0.262, 0.2198, -0.9397), (-0.05939, 0.3368, 0.9397), (-0.1116, 0.633, 0.766), (-0.1504, 0.8529, 0.5), (-0.171, 0.9698, 0.1736), (-0.171, 0.9698, -0.1736), (-0.1504, 0.8529, -0.5), (-0.1116, 0.633, -0.766), (-0.05939, 0.3368, -0.9397), (-2.265e-07, -1.308e-07, 1.0), (0.171, 0.2962, 0.9397), (0.3214, 0.5567, 0.766), (0.433, 0.75, 0.5), (0.4924, 0.8529, 0.1736), (0.4924, 0.8529, -0.1736), (0.433, 0.75, -0.5), (0.3214, 0.5567, -0.766), (0.171, 0.2962, -0.9397), (0.3214, 0.117, 0.9397), (0.604, 0.2198, 0.766), (0.8138, 0.2962, 0.5), (0.9254, 0.3368, 0.1736), (0.9254, 0.3368, -0.1736), (0.8138, 0.2962, -0.5), (0.604, 0.2198, -0.766), (0.3214, 0.117, -0.9397), (0.3214, -0.117, 0.9397), (0.604, -0.2198, 0.766), (0.8138, -0.2962, 0.5), (0.9254, -0.3368, 0.1736), (0.9254, -0.3368, -0.1736), (0.8138, -0.2962, -0.5), (0.604, -0.2198, -0.766), (0.3214, -0.117, -0.9397), (0.171, -0.2962, 0.9397), (0.3214, -0.5567, 0.766), (0.433, -0.75, 0.5), (0.4924, -0.8529, 0.1736), (0.4924, -0.8529, -0.1736), (0.433, -0.75, -0.5), (0.3214, -0.5567, -0.766), (0.171, -0.2962, -0.9397), (-1.51e-07, 0.0, -1.0), (-0.05939, -0.3368, 0.9397), (-0.1116, -0.633, 0.766), (-0.1504, -0.8529, 0.5), (-0.171, -0.9698, 0.1736), (-0.171, -0.9698, -0.1736), (-0.1504, -0.8529, -0.5), (-0.1116, -0.633, -0.766), (-0.05939, -0.3368, -0.9397), (-0.262, -0.2198, 0.9397), (-0.4924, -0.4132, 0.766), (-0.6634, -0.5567, 0.5), (-0.7544, -0.633, 0.1736), (-0.7544, -0.633, -0.1736), (-0.6634, -0.5567, -0.5), (-0.4924, -0.4132, -0.766), (-0.262, -0.2198, -0.9397), (-0.342, -9.706e-08, 0.9397), (-0.866, -1.865e-07, 0.5), (-0.9848, -2.759e-07, 0.1736), (-0.866, -1.865e-07, -0.5), (-0.6428, -12.12, 0.766), (-0.9848, -12.12, -0.1736), (-0.6428, -12.12, -0.766), (-0.342, -12.12, -0.9397), (-0.262, -12.34, 0.9397), (-0.4924, -12.53, 0.766), (-0.6634, -12.68, 0.5), (-0.7544, -12.75, 0.1736), (-0.7544, -12.75, -0.1736), (-0.6634, -12.68, -0.5), (-0.4924, -12.53, -0.766), (-0.262, -12.34, -0.9397), (-0.05939, -12.46, 0.9397), (-0.1116, -12.75, 0.766), (-0.1504, -12.97, 0.5), (-0.171, -13.09, 0.1736), (-0.171, -13.09, -0.1736), (-0.1504, -12.97, -0.5), (-0.1116, -12.75, -0.766), (-0.05939, -12.46, -0.9397), (-1.75e-07, -12.12, 1.0), (0.171, -12.41, 0.9397), (0.3214, -12.68, 0.766), (0.433, -12.87, 0.5), (0.4924, -12.97, 0.1736), (0.4924, -12.97, -0.1736), (0.433, -12.87, -0.5), (0.3214, -12.68, -0.766), (0.171, -12.41, -0.9397), (0.3214, -12.24, 0.9397), (0.604, -12.34, 0.766), (0.8138, -12.41, 0.5), (0.9254, -12.46, 0.1736), (0.9254, -12.46, -0.1736), (0.8138, -12.41, -0.5), (0.604, -12.34, -0.766), (0.3214, -12.24, -0.9397), (0.3214, -12.0, 0.9397), (0.604, -11.9, 0.766), (0.8138, -11.82, 0.5), (0.9254, -11.78, 0.1736), (0.9254, -11.78, -0.1736), (0.8138, -11.82, -0.5), (0.604, -11.9, -0.766), (0.3214, -12.0, -0.9397), (0.171, -11.82, 0.9397), (0.3214, -11.56, 0.766), (0.433, -11.37, 0.5), (0.4924, -11.27, 0.1736), (0.4924, -11.27, -0.1736), (0.433, -11.37, -0.5), (0.3214, -11.56, -0.766), (0.171, -11.82, -0.9397), (-8.329e-08, -12.12, -1.0), (-0.05939, -11.78, 0.9397), (-0.1116, -11.49, 0.766), (-0.1504, -11.27, 0.5), (-0.171, -11.15, 0.1736), (-0.171, -11.15, -0.1736), (-0.1504, -11.27, -0.5), (-0.1116, -11.49, -0.766), (-0.05939, -11.78, -0.9397), (-0.262, -11.9, 0.9397), (-0.4924, -11.71, 0.766), (-0.6634, -11.56, 0.5), (-0.7544, -11.49, 0.1736), (-0.7544, -11.49, -0.1736), (-0.6634, -11.56, -0.5), (-0.4924, -11.71, -0.766), (-0.262, -11.9, -0.9397), (-0.342, -12.12, 0.9397), (-0.866, -12.12, 0.5), (-0.9848, -12.12, 0.1736), (-0.866, -12.12, -0.5)], [], [(3, 2, 10, 11), (11, 10, 18, 19), (10, 9, 17, 18), (9, 8, 16, 17), (8, 7, 15, 16), (7, 6, 14, 15), (6, 5, 13, 14), (5, 4, 12, 13), (19, 18, 27, 28), (18, 17, 26, 27), (17, 16, 25, 26), (16, 15, 24, 25), (15, 14, 23, 24), (14, 13, 22, 23), (13, 12, 21, 22), (28, 27, 35, 36), (27, 26, 34, 35), (26, 25, 33, 34), (25, 24, 32, 33), (24, 23, 31, 32), (23, 22, 30, 31), (22, 21, 29, 30), (36, 35, 43, 44), (35, 34, 42, 43), (34, 33, 41, 42), (33, 32, 40, 41), (32, 31, 39, 40), (31, 30, 38, 39), (30, 29, 37, 38), (44, 43, 51, 52), (43, 42, 50, 51), (42, 41, 49, 50), (41, 40, 48, 49), (40, 39, 47, 48), (39, 38, 46, 47), (38, 37, 45, 46), (52, 51, 60, 61), (51, 50, 59, 60), (50, 49, 58, 59), (49, 48, 57, 58), (48, 47, 56, 57), (47, 46, 55, 56), (46, 45, 54, 55), (61, 60, 68, 69), (60, 59, 67, 68), (59, 58, 66, 67), (58, 57, 65, 66), (57, 56, 64, 65), (56, 55, 63, 64), (55, 54, 62, 63), (65, 64, 71, 72), (53, 3, 11), (2, 73, 9, 10), (73, 1, 8, 9), (1, 72, 7, 8), (72, 71, 6, 7), (71, 0, 5, 6), (0, 70, 4, 5), (70, 20, 4), (53, 11, 19), (4, 20, 12), (53, 19, 28), (12, 20, 21), (53, 28, 36), (21, 20, 29), (53, 36, 44), (29, 20, 37), (53, 44, 52), (37, 20, 45), (53, 52, 61), (45, 20, 54), (53, 61, 69), (54, 20, 62), (53, 69, 3), (69, 68, 2, 3), (68, 67, 73, 2), (67, 66, 1, 73), (66, 65, 72, 1), (64, 63, 0, 71), (63, 62, 70, 0), (62, 20, 70), (77, 85, 84, 76), (85, 93, 92, 84), (84, 92, 91, 83), (83, 91, 90, 82), (82, 90, 89, 81), (81, 89, 88, 80), (80, 88, 87, 79), (79, 87, 86, 78), (93, 102, 101, 92), (92, 101, 100, 91), (91, 100, 99, 90), (90, 99, 98, 89), (89, 98, 97, 88), (88, 97, 96, 87), (87, 96, 95, 86), (102, 110, 109, 101), (101, 109, 108, 100), (100, 108, 107, 99), (99, 107, 106, 98), (98, 106, 105, 97), (97, 105, 104, 96), (96, 104, 103, 95), (110, 118, 117, 109), (109, 117, 116, 108), (108, 116, 115, 107), (107, 115, 114, 106), (106, 114, 113, 105), (105, 113, 112, 104), (104, 112, 111, 103), (118, 126, 125, 117), (117, 125, 124, 116), (116, 124, 123, 115), (115, 123, 122, 114), (114, 122, 121, 113), (113, 121, 120, 112), (112, 120, 119, 111), (126, 135, 134, 125), (125, 134, 133, 124), (124, 133, 132, 123), (123, 132, 131, 122), (122, 131, 130, 121), (121, 130, 129, 120), (120, 129, 128, 119), (135, 143, 142, 134), (134, 142, 141, 133), (133, 141, 140, 132), (132, 140, 139, 131), (131, 139, 138, 130), (130, 138, 137, 129), (129, 137, 136, 128), (139, 146, 145, 138), (127, 85, 77), (76, 84, 83, 147), (147, 83, 82, 75), (75, 82, 81, 146), (146, 81, 80, 145), (145, 80, 79, 74), (74, 79, 78, 144), (144, 78, 94), (127, 93, 85), (78, 86, 94), (127, 102, 93), (86, 95, 94), (127, 110, 102), (95, 103, 94), (127, 118, 110), (103, 111, 94), (127, 126, 118), (111, 119, 94), (127, 135, 126), (119, 128, 94), (127, 143, 135), (128, 136, 94), (127, 77, 143), (143, 77, 76, 142), (142, 76, 147, 141), (141, 147, 75, 140), (140, 75, 146, 139), (138, 145, 74, 137), (137, 74, 144, 136), (136, 144, 94)])
_uv = me_sphere_001.uv_layers.new(name='UVMap')
_uv.uv.foreach_set('vector', [0.3053, 0.9706, 0.3157, 0.9706, 0.3157, 0.981, 0.3053, 0.981, 0.3053, 0.9706, 0.3157, 0.9706, 0.3157, 0.981, 0.3053, 0.981, 0.3053, 0.9706, 0.3157, 0.9706, 0.3157, 0.981, 0.3053, 0.981, 0.3053, 0.9706, 0.3157, 0.9706, 0.3157, 0.981, 0.3053, 0.981, 0.3053, 0.9706, 0.3157, 0.9706, 0.3157, 0.981, 0.3053, 0.981, 0.3053, 0.9706, 0.3157, 0.9706, 0.3157, 0.981, 0.3053, 0.981, 0.3053, 0.9706, 0.3157, 0.9706, 0.3157, 0.981, 0.3053, 0.981, 0.3053, 0.9706, 0.3157, 0.9706, 0.3157, 0.981, 0.3053, 0.981, 0.3053, 0.9706, 0.3157, 0.9706, 0.3157, 0.981, 0.3053, 0.981, 0.3053, 0.9706, 0.3157, 0.9706, 0.3157, 0.981, 0.3053, 0.981, 0.3053, 0.9706, 0.3157, 0.9706, 0.3157, 0.981, 0.3053, 0.981, 0.3053, 0.9706, 0.3157, 0.9706, 0.3157, 0.981, 0.3053, 0.981, 0.3053, 0.9706, 0.3157, 0.9706, 0.3157, 0.981, 0.3053, 0.981, 0.3053, 0.9706, 0.3157, 0.9706, 0.3157, 0.981, 0.3053, 0.981, 0.3053, 0.9706, 0.3157, 0.9706, 0.3157, 0.981, 0.3053, 0.981, 0.3053, 0.9706, 0.3157, 0.9706, 0.3157, 0.981, 0.3053, 0.981, 0.3053, 0.9706, 0.3157, 0.9706, 0.3157, 0.981, 0.3053, 0.981, 0.3053, 0.9706, 0.3157, 0.9706, 0.3157, 0.981, 0.3053, 0.981, 0.3053, 0.9706, 0.3157, 0.9706, 0.3157, 0.981, 0.3053, 0.981, 0.364, 0.9689, 0.3623, 0.975, 0.3518, 0.9733, 0.3518, 0.967, 0.3623, 0.975, 0.3598, 0.981, 0.3518, 0.9795, 0.3518, 0.9733, 0.3053, 0.9706, 0.3157, 0.9706, 0.3157, 0.981, 0.3053, 0.981, 0.3053, 0.9706, 0.3157, 0.9706, 0.3157, 0.981, 0.3053, 0.981, 0.3053, 0.9706, 0.3157, 0.9706, 0.3157, 0.981, 0.3053, 0.981, 0.3053, 0.9706, 0.3157, 0.9706, 0.3157, 0.981, 0.3053, 0.981, 0.3053, 0.9706, 0.3157, 0.9706, 0.3157, 0.981, 0.3053, 0.981, 0.3518, 0.967, 0.3518, 0.9733, 0.3414, 0.9752, 0.3396, 0.9689, 0.3518, 0.9733, 0.3518, 0.9795, 0.3439, 0.981, 0.3414, 0.9752, 0.3053, 0.9706, 0.3157, 0.9706, 0.3157, 0.981, 0.3053, 0.981, 0.3053, 0.9706, 0.3157, 0.9706, 0.3157, 0.981, 0.3053, 0.981, 0.3053, 0.9706, 0.3157, 0.9706, 0.3157, 0.981, 0.3053, 0.981, 0.3053, 0.9706, 0.3157, 0.9706, 0.3157, 0.981, 0.3053, 0.981, 0.3053, 0.9706, 0.3157, 0.9706, 0.3157, 0.981, 0.3053, 0.981, 0.3053, 0.9706, 0.3157, 0.9706, 0.3157, 0.981, 0.3053, 0.981, 0.3053, 0.9706, 0.3157, 0.9706, 0.3157, 0.981, 0.3053, 0.981, 0.3053, 0.9706, 0.3157, 0.9706, 0.3157, 0.981, 0.3053, 0.981, 0.3053, 0.9706, 0.3157, 0.9706, 0.3157, 0.981, 0.3053, 0.981, 0.3053, 0.9706, 0.3157, 0.9706, 0.3157, 0.981, 0.3053, 0.981, 0.3053, 0.9706, 0.3157, 0.9706, 0.3157, 0.981, 0.3053, 0.981, 0.3053, 0.9706, 0.3157, 0.9706, 0.3157, 0.981, 0.3053, 0.981, 0.3053, 0.9706, 0.3157, 0.9706, 0.3157, 0.981, 0.3053, 0.981, 0.3053, 0.9706, 0.3157, 0.9706, 0.3157, 0.981, 0.3053, 0.981, 0.3053, 0.9706, 0.3157, 0.9706, 0.3157, 0.981, 0.3053, 0.981, 0.3053, 0.9706, 0.3157, 0.9706, 0.3157, 0.981, 0.3053, 0.981, 0.3053, 0.9706, 0.3157, 0.9706, 0.3157, 0.981, 0.3053, 0.981, 0.3053, 0.9706, 0.3157, 0.9706, 0.3157, 0.981, 0.3053, 0.981, 0.3053, 0.9706, 0.3157, 0.9706, 0.3157, 0.981, 0.3053, 0.981, 0.3053, 0.9706, 0.3157, 0.9706, 0.3157, 0.981, 0.3053, 0.981, 0.3053, 0.9706, 0.3157, 0.9706, 0.3157, 0.981, 0.3053, 0.981, 0.3053, 0.9706, 0.3157, 0.9706, 0.3157, 0.981, 0.3053, 0.981, 0.3053, 0.9706, 0.3157, 0.9706, 0.3157, 0.981, 0.3053, 0.981, 0.3053, 0.9706, 0.3157, 0.9706, 0.3157, 0.981, 0.3053, 0.9706, 0.3157, 0.9706, 0.3157, 0.981, 0.3053, 0.981, 0.3053, 0.9706, 0.3157, 0.9706, 0.3157, 0.981, 0.3053, 0.981, 0.3053, 0.9706, 0.3157, 0.9706, 0.3157, 0.981, 0.3053, 0.981, 0.3053, 0.9706, 0.3157, 0.9706, 0.3157, 0.981, 0.3053, 0.981, 0.3053, 0.9706, 0.3157, 0.9706, 0.3157, 0.981, 0.3053, 0.981, 0.3053, 0.9706, 0.3157, 0.9706, 0.3157, 0.981, 0.3053, 0.981, 0.3053, 0.9706, 0.3157, 0.9706, 0.3157, 0.981, 0.3053, 0.9706, 0.3157, 0.9706, 0.3157, 0.981, 0.3053, 0.9706, 0.3157, 0.9706, 0.3157, 0.981, 0.3053, 0.9706, 0.3157, 0.9706, 0.3157, 0.981, 0.3053, 0.9706, 0.3157, 0.9706, 0.3157, 0.981, 0.3053, 0.9706, 0.3157, 0.9706, 0.3157, 0.981, 0.3053, 0.9706, 0.3157, 0.9706, 0.3157, 0.981, 0.3053, 0.9706, 0.3157, 0.9706, 0.3157, 0.981, 0.3053, 0.9706, 0.3157, 0.9706, 0.3157, 0.981, 0.3053, 0.9706, 0.3157, 0.9706, 0.3157, 0.981, 0.3053, 0.9706, 0.3157, 0.9706, 0.3157, 0.981, 0.3053, 0.9706, 0.3157, 0.9706, 0.3157, 0.981, 0.3053, 0.9706, 0.3157, 0.9706, 0.3157, 0.981, 0.3053, 0.9706, 0.3157, 0.9706, 0.3157, 0.981, 0.3053, 0.9706, 0.3157, 0.9706, 0.3157, 0.981, 0.3053, 0.9706, 0.3157, 0.9706, 0.3157, 0.981, 0.3053, 0.9706, 0.3157, 0.9706, 0.3157, 0.981, 0.3053, 0.981, 0.3053, 0.9706, 0.3157, 0.9706, 0.3157, 0.981, 0.3053, 0.981, 0.3053, 0.9706, 0.3157, 0.9706, 0.3157, 0.981, 0.3053, 0.981, 0.3053, 0.9706, 0.3157, 0.9706, 0.3157, 0.981, 0.3053, 0.981, 0.3053, 0.9706, 0.3157, 0.9706, 0.3157, 0.981, 0.3053, 0.981, 0.3053, 0.9706, 0.3157, 0.9706, 0.3157, 0.981, 0.3053, 0.981, 0.3053, 0.9706, 0.3157, 0.9706, 0.3157, 0.981, 0.3053, 0.9706, 0.3157, 0.9706, 0.3157, 0.981, 0.3053, 0.981, 0.3053, 0.9706, 0.3157, 0.9706, 0.3157, 0.981, 0.3053, 0.981, 0.3053, 0.9706, 0.3157, 0.9706, 0.3157, 0.981, 0.3053, 0.981, 0.3053, 0.9706, 0.3157, 0.9706, 0.3157, 0.981, 0.3053, 0.981, 0.3053, 0.9706, 0.3157, 0.9706, 0.3157, 0.981, 0.3053, 0.981, 0.3053, 0.9706, 0.3157, 0.9706, 0.3157, 0.981, 0.3053, 0.981, 0.3053, 0.9706, 0.3157, 0.9706, 0.3157, 0.981, 0.3053, 0.981, 0.3053, 0.9706, 0.3157, 0.9706, 0.3157, 0.981, 0.3053, 0.981, 0.3053, 0.9706, 0.3157, 0.9706, 0.3157, 0.981, 0.3053, 0.981, 0.3053, 0.9706, 0.3157, 0.9706, 0.3157, 0.981, 0.3053, 0.981, 0.3053, 0.9706, 0.3157, 0.9706, 0.3157, 0.981, 0.3053, 0.981, 0.3053, 0.9706, 0.3157, 0.9706, 0.3157, 0.981, 0.3053, 0.981, 0.3053, 0.9706, 0.3157, 0.9706, 0.3157, 0.981, 0.3053, 0.981, 0.3053, 0.9706, 0.3157, 0.9706, 0.3157, 0.981, 0.3053, 0.981, 0.3053, 0.9706, 0.3157, 0.9706, 0.3157, 0.981, 0.3053, 0.981, 0.3053, 0.9706, 0.3157, 0.9706, 0.3157, 0.981, 0.3053, 0.981, 0.3053, 0.9706, 0.3157, 0.9706, 0.3157, 0.981, 0.3053, 0.981, 0.3053, 0.9706, 0.3157, 0.9706, 0.3157, 0.981, 0.3053, 0.981, 0.3053, 0.9706, 0.3157, 0.9706, 0.3157, 0.981, 0.3053, 0.981, 0.4043, 0.9488, 0.4386, 0.9433, 0.4389, 0.9611, 0.4092, 0.9661, 0.4092, 0.9661, 0.4389, 0.9611, 0.4389, 0.9786, 0.4163, 0.983, 0.3053, 0.9706, 0.3157, 0.9706, 0.3157, 0.981, 0.3053, 0.981, 0.3053, 0.9706, 0.3157, 0.9706, 0.3157, 0.981, 0.3053, 0.981, 0.3053, 0.9706, 0.3157, 0.9706, 0.3157, 0.981, 0.3053, 0.981, 0.3053, 0.9706, 0.3157, 0.9706, 0.3157, 0.981, 0.3053, 0.981, 0.3053, 0.9706, 0.3157, 0.9706, 0.3157, 0.981, 0.3053, 0.981, 0.4386, 0.9433, 0.363, 0.9689, 0.4687, 0.9661, 0.4389, 0.9611, 0.4389, 0.9611, 0.4687, 0.9661, 0.4615, 0.983, 0.4389, 0.9786, 0.3053, 0.9706, 0.3157, 0.9706, 0.3157, 0.981, 0.3053, 0.981, 0.3053, 0.9706, 0.3157, 0.9706, 0.3157, 0.981, 0.3053, 0.981, 0.3053, 0.9706, 0.3157, 0.9706, 0.3157, 0.981, 0.3053, 0.981, 0.3053, 0.9706, 0.3157, 0.9706, 0.3157, 0.981, 0.3053, 0.981, 0.3053, 0.9706, 0.3157, 0.9706, 0.3157, 0.981, 0.3053, 0.981, 0.3053, 0.9706, 0.3157, 0.9706, 0.3157, 0.981, 0.3053, 0.981, 0.3053, 0.9706, 0.3157, 0.9706, 0.3157, 0.981, 0.3053, 0.981, 0.3053, 0.9706, 0.3157, 0.9706, 0.3157, 0.981, 0.3053, 0.981, 0.3053, 0.9706, 0.3157, 0.9706, 0.3157, 0.981, 0.3053, 0.981, 0.3053, 0.9706, 0.3157, 0.9706, 0.3157, 0.981, 0.3053, 0.981, 0.3053, 0.9706, 0.3157, 0.9706, 0.3157, 0.981, 0.3053, 0.981, 0.3053, 0.9706, 0.3157, 0.9706, 0.3157, 0.981, 0.3053, 0.981, 0.3053, 0.9706, 0.3157, 0.9706, 0.3157, 0.981, 0.3053, 0.981, 0.3053, 0.9706, 0.3157, 0.9706, 0.3157, 0.981, 0.3053, 0.981, 0.3053, 0.9706, 0.3157, 0.9706, 0.3157, 0.981, 0.3053, 0.981, 0.3053, 0.9706, 0.3157, 0.9706, 0.3157, 0.981, 0.3053, 0.981, 0.3053, 0.9706, 0.3157, 0.9706, 0.3157, 0.981, 0.3053, 0.981, 0.3053, 0.9706, 0.3157, 0.9706, 0.3157, 0.981, 0.3053, 0.981, 0.3053, 0.9706, 0.3157, 0.9706, 0.3157, 0.981, 0.3053, 0.981, 0.3053, 0.9706, 0.3157, 0.9706, 0.3157, 0.981, 0.3053, 0.981, 0.3053, 0.9706, 0.3157, 0.9706, 0.3157, 0.981, 0.3053, 0.981, 0.3053, 0.9706, 0.3157, 0.9706, 0.3157, 0.981, 0.3053, 0.981, 0.3053, 0.9706, 0.3157, 0.9706, 0.3157, 0.981, 0.3053, 0.981, 0.3053, 0.9706, 0.3157, 0.9706, 0.3157, 0.981, 0.3053, 0.9706, 0.3157, 0.9706, 0.3157, 0.981, 0.3053, 0.981, 0.3053, 0.9706, 0.3157, 0.9706, 0.3157, 0.981, 0.3053, 0.981, 0.3053, 0.9706, 0.3157, 0.9706, 0.3157, 0.981, 0.3053, 0.981, 0.3053, 0.9706, 0.3157, 0.9706, 0.3157, 0.981, 0.3053, 0.981, 0.3053, 0.9706, 0.3157, 0.9706, 0.3157, 0.981, 0.3053, 0.981, 0.3053, 0.9706, 0.3157, 0.9706, 0.3157, 0.981, 0.3053, 0.981, 0.3053, 0.9706, 0.3157, 0.9706, 0.3157, 0.981, 0.3053, 0.9706, 0.3157, 0.9706, 0.3157, 0.981, 0.3053, 0.9706, 0.3157, 0.9706, 0.3157, 0.981, 0.3053, 0.9706, 0.3157, 0.9706, 0.3157, 0.981, 0.3053, 0.9706, 0.3157, 0.9706, 0.3157, 0.981, 0.3053, 0.9706, 0.3157, 0.9706, 0.3157, 0.981, 0.3053, 0.9706, 0.3157, 0.9706, 0.3157, 0.981, 0.3053, 0.9706, 0.3157, 0.9706, 0.3157, 0.981, 0.3053, 0.9706, 0.3157, 0.9706, 0.3157, 0.981, 0.3053, 0.9706, 0.3157, 0.9706, 0.3157, 0.981, 0.3053, 0.9706, 0.3157, 0.9706, 0.3157, 0.981, 0.3053, 0.9706, 0.3157, 0.9706, 0.3157, 0.981, 0.3053, 0.9706, 0.3157, 0.9706, 0.3157, 0.981, 0.3053, 0.9706, 0.3157, 0.9706, 0.3157, 0.981, 0.3053, 0.9706, 0.3157, 0.9706, 0.3157, 0.981, 0.3053, 0.9706, 0.3157, 0.9706, 0.3157, 0.981, 0.3053, 0.9706, 0.3157, 0.9706, 0.3157, 0.981, 0.3053, 0.981, 0.3053, 0.9706, 0.3157, 0.9706, 0.3157, 0.981, 0.3053, 0.981, 0.3053, 0.9706, 0.3157, 0.9706, 0.3157, 0.981, 0.3053, 0.981, 0.3053, 0.9706, 0.3157, 0.9706, 0.3157, 0.981, 0.3053, 0.981, 0.3053, 0.9706, 0.3157, 0.9706, 0.3157, 0.981, 0.3053, 0.981, 0.3053, 0.9706, 0.3157, 0.9706, 0.3157, 0.981, 0.3053, 0.981, 0.3053, 0.9706, 0.3157, 0.9706, 0.3157, 0.981])
me_sphere_001.use_remesh_preserve_volume = False
me_sphere_001.use_remesh_preserve_attributes = False
me_sphere_001.use_mirror_vertex_groups = False
me_sphere_001.update()
me_cube_002 = bpy.data.meshes.new('Cube.002')
me_cube_002.from_pydata([(0.3516, -1.15, 0.9689), (0.3516, -1.123, 0.9461), (0.3936, -1.123, 0.9461), (0.3936, -1.15, 0.9689), (0.3516, -1.011, 1.13), (0.3516, -0.9848, 1.107), (0.3936, -0.9848, 1.107), (0.3936, -1.011, 1.13), (0.1959, -3.213, 0.9689), (0.1919, -3.239, 0.9461), (0.2334, -3.246, 0.9461), (0.2374, -3.219, 0.9689), (0.1751, -3.35, 1.13), (0.1711, -3.376, 1.107), (0.2126, -3.382, 1.107), (0.2166, -3.356, 1.13), (0.3516, -1.308, 0.9689), (0.3516, -1.281, 0.9461), (0.3936, -1.281, 0.9461), (0.3936, -1.308, 0.9689), (0.3516, -1.169, 1.13), (0.3516, -1.143, 1.107), (0.3936, -1.143, 1.107), (0.3936, -1.169, 1.13), (0.2196, -3.057, 0.9689), (0.2156, -3.083, 0.9461), (0.2571, -3.089, 0.9461), (0.2611, -3.063, 0.9689), (0.1988, -3.194, 1.13), (0.1948, -3.22, 1.107), (0.2363, -3.226, 1.107), (0.2403, -3.2, 1.13)], [], [(4, 5, 1, 0), (5, 6, 2, 1), (6, 7, 3, 2), (7, 4, 0, 3), (0, 1, 2, 3), (7, 6, 5, 4), (12, 8, 9, 13), (13, 9, 10, 14), (14, 10, 11, 15), (15, 11, 8, 12), (8, 11, 10, 9), (15, 12, 13, 14), (20, 21, 17, 16), (21, 22, 18, 17), (22, 23, 19, 18), (23, 20, 16, 19), (16, 17, 18, 19), (23, 22, 21, 20), (28, 24, 25, 29), (29, 25, 26, 30), (30, 26, 27, 31), (31, 27, 24, 28), (24, 27, 26, 25), (31, 28, 29, 30)])
_uv = me_cube_002.uv_layers.new(name='UVMap')
_uv.uv.foreach_set('vector', [0.0, 0.0, 1.0, 0.0, 1.0, 1.0, 0.0, 1.0, 0.0, 0.0, 1.0, 0.0, 1.0, 1.0, 0.0, 1.0, 0.0, 0.0, 1.0, 0.0, 1.0, 1.0, 0.0, 1.0, 0.0, 0.0, 1.0, 0.0, 1.0, 1.0, 0.0, 1.0, 0.0, 0.0, 1.0, 0.0, 1.0, 1.0, 0.0, 1.0, 0.0, 0.0, 1.0, 0.0, 1.0, 1.0, 0.0, 1.0, 0.0, 0.0, 0.0, 1.0, 1.0, 1.0, 1.0, 0.0, 0.0, 0.0, 0.0, 1.0, 1.0, 1.0, 1.0, 0.0, 0.0, 0.0, 0.0, 1.0, 1.0, 1.0, 1.0, 0.0, 0.0, 0.0, 0.0, 1.0, 1.0, 1.0, 1.0, 0.0, 0.0, 0.0, 0.0, 1.0, 1.0, 1.0, 1.0, 0.0, 0.0, 0.0, 0.0, 1.0, 1.0, 1.0, 1.0, 0.0, 0.0, 0.0, 1.0, 0.0, 1.0, 1.0, 0.0, 1.0, 0.0, 0.0, 1.0, 0.0, 1.0, 1.0, 0.0, 1.0, 0.0, 0.0, 1.0, 0.0, 1.0, 1.0, 0.0, 1.0, 0.0, 0.0, 1.0, 0.0, 1.0, 1.0, 0.0, 1.0, 0.0, 0.0, 1.0, 0.0, 1.0, 1.0, 0.0, 1.0, 0.0, 0.0, 1.0, 0.0, 1.0, 1.0, 0.0, 1.0, 0.0, 0.0, 0.0, 1.0, 1.0, 1.0, 1.0, 0.0, 0.0, 0.0, 0.0, 1.0, 1.0, 1.0, 1.0, 0.0, 0.0, 0.0, 0.0, 1.0, 1.0, 1.0, 1.0, 0.0, 0.0, 0.0, 0.0, 1.0, 1.0, 1.0, 1.0, 0.0, 0.0, 0.0, 0.0, 1.0, 1.0, 1.0, 1.0, 0.0, 0.0, 0.0, 0.0, 1.0, 1.0, 1.0, 1.0, 0.0])
me_cube_002.use_remesh_preserve_volume = False
me_cube_002.use_remesh_preserve_attributes = False
me_cube_002.use_mirror_vertex_groups = False
me_cube_002.update()
arm_armature = bpy.data.armatures.new('Armature')  # bones are not reproduced

# ---- objects
ob_topteeth = bpy.data.objects.new('TOPTEETH', me_circle_000)
ob_armature = bpy.data.objects.new('Armature', arm_armature)
ob_jaw = bpy.data.objects.new('jaw', me_circle_002)
ob_body = bpy.data.objects.new('body', me_circle_001)
ob_eyesopen = bpy.data.objects.new('EYESOPEN', me_sphere)
ob_eyesclosed = bpy.data.objects.new('EYESCLOSED', me_sphere_001)
ob_blush = bpy.data.objects.new('blush', me_cube_002)

# ---- transforms, parenting, visibility, modifiers, constraints
ob_topteeth.location = (0.0, 0.0, 0.0)
ob_topteeth.scale = (1.0, 1.0, 1.178)
ob_topteeth.lineart.crease_threshold = 0.0
ob_armature.location = (0.5773, 0.0, -0.6366)
ob_armature.show_in_front = True
ob_armature.lineart.crease_threshold = 0.0
ob_jaw.parent = ob_armature
ob_jaw.matrix_parent_inverse = Matrix(((1.0, 0.0, 0.0, -0.5773), (0.0, 1.0, 0.0, 0.0), (0.0, 0.0, 1.0, 0.6366), (0.0, 0.0, 0.0, 1.0)))
ob_jaw.location = (0.0, 0.0, 0.0)
ob_jaw.scale = (1.0, 1.0, 1.178)
ob_jaw.hide_viewport = True
ob_jaw.lineart.crease_threshold = 0.0
_vg = ob_jaw.vertex_groups.new(name='Bone')
for _i, _w in zip([0, 1, 2, 3, 4, 5, 6, 7, 8, 9, 10, 11, 12, 13, 14, 15, 16, 17, 18, 19, 20, 21, 22, 23, 24, 25, 26, 27, 28, 29, 30, 31, 32, 33, 34, 35, 36, 37, 38, 39, 40, 41, 42, 43, 44, 45, 46, 47, 48, 49, 50, 52, 53, 55, 56, 57, 58], [0.8541, 0.9125, 0.9607, 0.965, 0.9174, 0.8635, 0.7235, 0.7397, 0.1676, 0.08285, 0.01787, 0.02904, 0.118, 0.2198, 0.9864, 0.0008041, 0.7899, 0.7232, 0.908, 0.9447, 0.8206, 0.9256, 0.7416, 0.07609, 0.1695, 0.03069, 0.006817, 0.1172, 0.02653, 0.2303, 0.3055, 0.3611, 0.3277, 0.3568, 0.3851, 0.1122, 0.2472, 0.2084, 0.1234, 0.161, 0.2135, 0.1215, 0.0511, 0.1795, 0.05048, 0.1751, 0.1329, 0.07783, 0.07223, 0.1332, 0.1801, 0.08352, 0.1194, 0.05751, 0.08258, 0.01588, 0.03418]): _vg.add([_i], _w, 'REPLACE')
_vg = ob_jaw.vertex_groups.new(name='Bone.001')
for _i, _w in zip([0, 1, 2, 3, 4, 5, 6, 7, 8, 9, 10, 11, 12, 13, 15, 16, 17, 18, 19, 20, 21, 22, 23, 24, 25, 26, 27, 28, 29, 30, 31, 32, 33, 34, 35, 36, 37, 38, 39, 40, 41, 42, 43, 44, 45, 46, 47, 48, 49, 50, 51, 52, 53, 54, 55, 56, 57, 58], [0.1459, 0.08749, 0.0287, 0.02009, 0.08265, 0.1365, 0.2765, 0.2603, 0.8325, 0.9172, 0.9661, 0.9605, 0.882, 0.7802, 0.9746, 0.2101, 0.2768, 0.092, 0.05528, 0.1794, 0.07445, 0.2585, 0.9239, 0.8305, 0.9597, 0.9716, 0.8828, 0.9617, 0.7697, 0.6945, 0.6389, 0.6724, 0.6432, 0.6149, 0.8878, 0.7528, 0.7916, 0.8766, 0.839, 0.7865, 0.8785, 0.9489, 0.8205, 0.9495, 0.8249, 0.8671, 0.9222, 0.9278, 0.8668, 0.8199, 0.9799, 0.9165, 0.8806, 0.9787, 0.9425, 0.9174, 0.9671, 0.9579]): _vg.add([_i], _w, 'REPLACE')
_m = ob_jaw.modifiers.new('Armature', 'ARMATURE')
_m.object = ob_armature
ob_body.location = (0.0, 0.0, 0.0)
ob_body.scale = (1.0, 1.0, 1.178)
ob_body.lineart.crease_threshold = 0.0
ob_eyesopen.location = (0.1501, 0.9697, 1.255)
ob_eyesopen.scale = (0.16, 0.16, 0.16)
ob_eyesopen.hide_viewport = True
ob_eyesopen.lineart.crease_threshold = 0.0
ob_eyesclosed.location = (0.1501, 0.9697, 1.255)
ob_eyesclosed.scale = (0.16, 0.16, 0.04262)
ob_eyesclosed.hide_viewport = True
ob_eyesclosed.lineart.crease_threshold = 0.0
ob_blush.location = (-0.0948, 2.155, 0.0)
ob_blush.rotation_euler = (0.0, 0.0, 0.07533)
ob_blush.hide_viewport = True
ob_blush.lineart.crease_threshold = 0.0

# ---- collection membership
col_collection_1.objects.link(ob_topteeth)
col_collection_1.objects.link(ob_armature)
col_collection_1.objects.link(ob_jaw)
col_collection_1.objects.link(ob_body)
col_collection_1.objects.link(ob_eyesopen)
col_collection_1.objects.link(ob_eyesclosed)
col_collection_1.objects.link(ob_blush)

# ---- scene / render settings (as saved in the file)
scene.frame_start = 1; scene.frame_end = 14; scene.frame_set(1)
scene.render.engine = 'BLENDER_EEVEE_NEXT'
scene.render.resolution_percentage = 50
scene.render.dither_intensity = 0.0
scene.cycles.use_denoising = False
scene.cycles.samples = 10
scene.cycles.sampling_pattern = 'TABULATED_SOBOL'
scene.cycles.light_sampling_threshold = 0.0
scene.cycles.use_adaptive_sampling = False
scene.cycles.use_light_tree = False
scene.cycles.blur_glossy = 0.0
scene.cycles.volume_bounces = 1
scene.cycles.pixel_filter_type = 'GAUSSIAN'
scene.cycles.sample_clamp_indirect = 0.0
scene.view_settings.view_transform = 'Standard'
bpy.context.view_layer.update()

# ---- added for rendering (the .blend has no active camera and no usable light): camera, sun
cam_auto = bpy.data.cameras.new('AutoCamera')
cam_auto.lens = 50.0
cam_auto.sensor_width = 36.0
cam_auto.clip_end = 1000.0
ob_auto_camera = bpy.data.objects.new('AutoCamera', cam_auto)
scene.collection.objects.link(ob_auto_camera)
ob_auto_camera.location = (14.7605, -23.4365, 12.1021)
ob_auto_camera.rotation_euler = (1.09748, -7.21219e-08, 0.694738)
scene.camera = ob_auto_camera
light_auto_sun = bpy.data.lights.new('AutoSun', 'SUN')
light_auto_sun.energy = 3.0
light_auto_sun.angle = 0.0523599
ob_auto_sun = bpy.data.objects.new('AutoSun', light_auto_sun)
scene.collection.objects.link(ob_auto_sun)
ob_auto_sun.rotation_euler = (0.872665, 0.174533, 0.523599)
bpy.context.view_layer.update()
